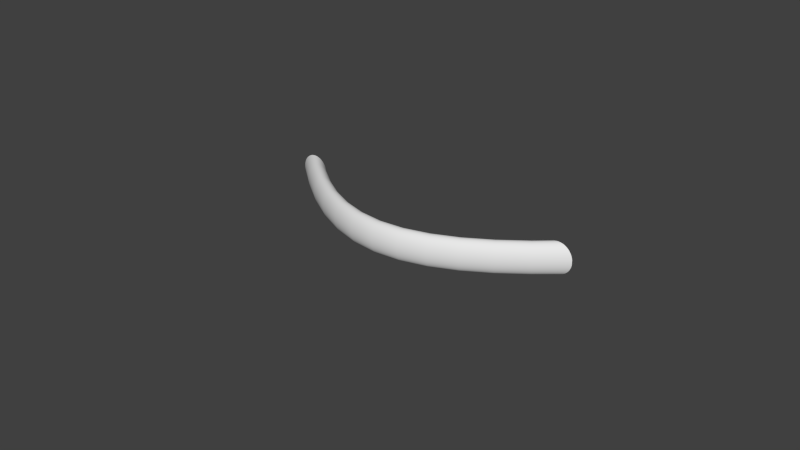 # Source: Arch_Pull_1.blend  (saved by Blender 2.83.15; exported with 4.5.12 LTS)
import bpy
from mathutils import Matrix  # noqa: F401  (used for matrix-valued properties, if any)

bpy.ops.wm.read_factory_settings(use_empty=True)
scene = bpy.context.scene
scene.name = 'Scene'

# ---- collections
col_collection_1 = bpy.data.collections.new('Collection 1'); scene.collection.children.link(col_collection_1)

# ---- world
world_world = bpy.data.worlds.new('World'); scene.world = world_world
world_world.color = (0.05088, 0.05088, 0.05088)
world_world.use_sun_shadow = False
world_world.sun_shadow_jitter_overblur = 0.0
world_world.cycles.sampling_method = 'MANUAL'
world_world.cycles.sample_map_resolution = 256

# ---- meshes
me_mesh = bpy.data.meshes.new('Mesh')
me_mesh.from_pydata([(-0.0508, -3.169e-05, -2.336e-10), (-0.04248, -0.00701, -1.477e-08), (-0.04246, -0.006989, 0.0006891), (-0.05078, -1.166e-05, 0.0006892), (-0.05078, -1.166e-05, -0.0006892), (-0.04246, -0.006989, -0.0006892), (-0.0341, -0.01318, -2.675e-08), (-0.03409, -0.01315, 0.0006891), (-0.05077, -2.237e-07, 0.0008187), (-0.04241, -0.006927, 0.00135), (-0.05066, -2.241e-07, 0.00135), (-0.05066, -2.221e-07, -0.00135), (-0.04241, -0.006927, -0.00135), (-0.05077, -2.225e-07, -0.0008187), (-0.03409, -0.01315, -0.0006892), (-0.02566, -0.01826, -3.613e-08), (-0.02565, -0.01824, 0.0006891), (-0.03404, -0.01309, 0.00135), (-0.04232, -0.006827, 0.001977), (-0.05045, -2.246e-07, 0.001977), (-0.05045, -2.216e-07, -0.001977), (-0.04232, -0.006827, -0.001977), (-0.03404, -0.01309, -0.00135), (-0.02565, -0.01824, -0.0006892), (-0.01716, -0.02209, -4.29e-08), (-0.01715, -0.02207, 0.0006891), (-0.02561, -0.01817, 0.00135), (-0.03397, -0.01298, 0.001977), (-0.04221, -0.006693, 0.002564), (-0.05017, -2.251e-07, 0.002564), (-0.05017, -2.212e-07, -0.002564), (-0.04221, -0.006693, -0.002564), (-0.03397, -0.01298, -0.001977), (-0.02561, -0.01817, -0.00135), (-0.01715, -0.02207, -0.0006892), (-0.008595, -0.02455, -4.7e-08), (-0.00859, -0.02452, 0.0006891), (-0.01712, -0.02199, 0.00135), (-0.02555, -0.01806, 0.001977), (-0.03387, -0.01284, 0.002564), (-0.04206, -0.006526, 0.003104), (-0.04981, -2.255e-07, 0.003104), (-0.04981, -2.208e-07, -0.003104), (-0.04206, -0.006526, -0.003104), (-0.03387, -0.01284, -0.002564), (-0.02555, -0.01806, -0.001977), (-0.01712, -0.02199, -0.00135), (-0.00859, -0.02452, -0.0006892), (4.904e-09, -0.0254, -4.838e-08), (4.959e-09, -0.02537, 0.0006891), (-0.008577, -0.02444, 0.00135), (-0.01708, -0.02187, 0.001977), (-0.02548, -0.01791, 0.002564), (-0.03375, -0.01266, 0.003104), (-0.0419, -0.006329, 0.003592), (-0.0494, -3.701e-07, 0.003592), (-0.0494, -3.646e-07, -0.003592), (-0.0419, -0.006329, -0.003592), (-0.03375, -0.01266, -0.003104), (-0.02548, -0.01791, -0.002564), (-0.01708, -0.02187, -0.001977), (-0.008577, -0.02444, -0.00135), (4.933e-09, -0.02537, -0.0006892), (0.008595, -0.02455, -4.704e-08), (0.00859, -0.02452, 0.0006891), (5.01e-09, -0.02529, 0.00135), (-0.008556, -0.02431, 0.001977), (-0.01703, -0.02171, 0.002564), (-0.02538, -0.01772, 0.003104), (-0.0336, -0.01245, 0.003592), (-0.04171, -0.006106, 0.004021), (-0.04893, -1.629e-06, 0.004021), (-0.04893, -1.623e-06, -0.004021), (-0.04171, -0.006106, -0.004021), (-0.0336, -0.01245, -0.003592), (-0.01703, -0.02171, -0.002564), (-0.008556, -0.02431, -0.001977), (4.823e-09, -0.02529, -0.00135), (0.00859, -0.02452, -0.0006892), (0.01716, -0.02209, -4.299e-08), (0.01715, -0.02207, 0.0006891), (0.008577, -0.02444, 0.00135), (4.964e-09, -0.02516, 0.001977), (-0.008527, -0.02414, 0.002564), (-0.01696, -0.02151, 0.003104), (-0.02526, -0.0175, 0.003592), (-0.03344, -0.01222, 0.004021), (-0.0415, -0.005859, 0.004386), (-0.0484, -4.527e-06, 0.004386), (-0.0484, -4.521e-06, -0.004386), (-0.0415, -0.005859, -0.004386), (-0.03344, -0.01222, -0.004021), (-0.02538, -0.01772, -0.003104), (-0.008527, -0.02414, -0.002564), (4.753e-09, -0.02516, -0.001977), (0.008577, -0.02444, -0.00135), (0.01715, -0.02207, -0.0006892), (0.02566, -0.01826, -3.626e-08), (0.02565, -0.01824, 0.0006891), (0.01712, -0.02199, 0.00135), (0.008556, -0.02431, 0.001977), (4.913e-09, -0.02499, 0.002564), (-0.008492, -0.02393, 0.003104), (-0.01688, -0.02128, 0.003592), (-0.02513, -0.01725, 0.004021), (-0.03326, -0.01195, 0.004386), (-0.04127, -0.005592, 0.004681), (-0.04784, -9.454e-06, 0.004681), (-0.04784, -9.446e-06, -0.004681), (-0.04127, -0.005592, -0.004681), (-0.03326, -0.01195, -0.004386), (-0.02526, -0.0175, -0.003592), (-0.01696, -0.02151, -0.003104), (-0.008492, -0.02393, -0.003104), (4.68e-09, -0.02499, -0.002564), (0.008556, -0.02431, -0.001977), (0.01712, -0.02199, -0.00135), (0.02565, -0.01824, -0.0006892), (0.0341, -0.01318, -2.691e-08), (0.03409, -0.01315, 0.0006891), (0.02561, -0.01817, 0.00135), (0.01708, -0.02187, 0.001977), (0.008527, -0.02414, 0.002564), (4.914e-09, -0.02477, 0.003104), (-0.00845, -0.02368, 0.003592), (-0.01678, -0.02102, 0.004021), (-0.02499, -0.01697, 0.004386), (-0.03306, -0.01167, 0.004681), (-0.04102, -0.005306, 0.004898), (-0.04723, -1.663e-05, 0.004898), (-0.04723, -1.663e-05, -0.004898), (-0.04102, -0.005306, -0.004898), (-0.03306, -0.01167, -0.004681), (-0.02513, -0.01725, -0.004021), (-0.01688, -0.02128, -0.003592), (4.729e-09, -0.02477, -0.003104), (0.008527, -0.02414, -0.002564), (0.01708, -0.02187, -0.001977), (0.02561, -0.01817, -0.00135), (0.03409, -0.01315, -0.0006892), (0.04248, -0.00701, -1.496e-08), (0.04246, -0.006989, 0.0006891), (0.03404, -0.01309, 0.00135), (0.02555, -0.01806, 0.001977), (0.01703, -0.02171, 0.002564), (0.008492, -0.02393, 0.003104), (4.91e-09, -0.02452, 0.003592), (-0.008402, -0.0234, 0.004021), (-0.01668, -0.02072, 0.004386), (-0.02483, -0.01666, 0.004681), (-0.03285, -0.01136, 0.004898), (-0.04077, -0.005004, 0.005034), (-0.04659, -2.631e-05, 0.005034), (-0.04659, -2.631e-05, -0.005034), (-0.04077, -0.005004, -0.005034), (-0.03285, -0.01136, -0.004898), (-0.02483, -0.01666, -0.004681), (-0.02499, -0.01697, -0.004386), (-0.00845, -0.02368, -0.003592), (4.593e-09, -0.02452, -0.003592), (0.008492, -0.02393, -0.003104), (0.01703, -0.02171, -0.002564), (0.02555, -0.01806, -0.001977), (0.03404, -0.01309, -0.00135), (0.04246, -0.006989, -0.0006892), (0.0508, -3.169e-05, -4.507e-10), (0.05078, -1.166e-05, 0.0006892), (0.04241, -0.006927, 0.00135), (0.03397, -0.01298, 0.001977), (0.02548, -0.01791, 0.002564), (0.01696, -0.02151, 0.003104), (0.00845, -0.02368, 0.003592), (4.811e-09, -0.02423, 0.004021), (-0.008349, -0.02309, 0.004386), (-0.01657, -0.0204, 0.004681), (-0.02466, -0.01634, 0.004898), (-0.03263, -0.01104, 0.005034), (-0.0405, -0.00469, 0.00508), (-0.04592, -3.873e-05, 0.00508), (-0.04592, -3.872e-05, -0.00508), (-0.0405, -0.00469, -0.00508), (-0.03263, -0.01104, -0.005034), (-0.02466, -0.01634, -0.004898), (-0.01668, -0.02072, -0.004386), (-0.01678, -0.02102, -0.004021), (-0.008402, -0.0234, -0.004021), (4.547e-09, -0.02423, -0.004021), (0.00845, -0.02368, -0.003592), (0.01696, -0.02151, -0.003104), (0.02548, -0.01791, -0.002564), (0.03397, -0.01298, -0.001977), (0.04241, -0.006927, -0.00135), (0.05078, -1.166e-05, -0.0006892), (0.05066, -2.241e-07, 0.00135), (0.05077, -2.237e-07, 0.0008187), (0.04232, -0.006827, 0.001977), (0.03387, -0.01284, 0.002564), (0.02538, -0.01772, 0.003104), (0.01688, -0.02128, 0.003592), (0.008402, -0.0234, 0.004021), (4.889e-09, -0.02391, 0.004386), (-0.008292, -0.02274, 0.004681), (-0.01645, -0.02005, 0.004898), (-0.02448, -0.01599, 0.005034), (-0.0324, -0.01071, 0.00508), (-0.04023, -0.004376, 0.005034), (-0.04526, -5.353e-05, 0.005034), (-0.04526, -5.352e-05, -0.005034), (-0.04023, -0.004376, -0.005034), (-0.0324, -0.01071, -0.00508), (-0.02448, -0.01599, -0.005034), (-0.01645, -0.02005, -0.004898), (-0.01657, -0.0204, -0.004681), (-0.008349, -0.02309, -0.004386), (4.498e-09, -0.02391, -0.004386), (0.008402, -0.0234, -0.004021), (0.01688, -0.02128, -0.003592), (0.03387, -0.01284, -0.002564), (0.04232, -0.006827, -0.001977), (0.05077, -2.225e-07, -0.0008187), (0.05066, -2.221e-07, -0.00135), (0.05045, -2.246e-07, 0.001977), (0.04221, -0.006693, 0.002564), (0.03375, -0.01266, 0.003104), (0.02526, -0.0175, 0.003592), (0.01678, -0.02102, 0.004021), (0.008349, -0.02309, 0.004386), (4.726e-09, -0.02356, 0.004681), (-0.008231, -0.02238, 0.004898), (-0.01633, -0.01969, 0.005034), (-0.0243, -0.01563, 0.00508), (-0.03217, -0.01037, 0.005034), (-0.03997, -0.004076, 0.004898), (-0.04462, -6.998e-05, 0.004898), (-0.04462, -6.997e-05, -0.004898), (-0.03997, -0.004076, -0.004898), (-0.03217, -0.01037, -0.005034), (-0.0243, -0.01563, -0.00508), (-0.01633, -0.01969, -0.005034), (-0.008231, -0.02238, -0.004899), (-0.008292, -0.02274, -0.004681), (4.323e-09, -0.02356, -0.004681), (0.008349, -0.02309, -0.004386), (0.02538, -0.01772, -0.003104), (0.04221, -0.006693, -0.002564), (0.05045, -2.216e-07, -0.001977), (0.05017, -2.251e-07, 0.002564), (0.04206, -0.006526, 0.003104), (0.0336, -0.01245, 0.003592), (0.02513, -0.01725, 0.004021), (0.01668, -0.02072, 0.004386), (0.008292, -0.02274, 0.004681), (4.74e-09, -0.02319, 0.004898), (-0.008167, -0.022, 0.005034), (-0.0162, -0.0193, 0.00508), (-0.02411, -0.01527, 0.005034), (-0.03195, -0.01005, 0.004898), (-0.03973, -0.003791, 0.004681), (-0.04401, -8.763e-05, 0.004681), (-0.04401, -8.762e-05, -0.004681), (-0.03973, -0.003791, -0.004681), (-0.03195, -0.01005, -0.004898), (-0.02411, -0.01527, -0.005034), (-0.0162, -0.0193, -0.00508), (-0.008167, -0.022, -0.005034), (4.329e-09, -0.02319, -0.004899), (0.008292, -0.02274, -0.004681), (0.01668, -0.02072, -0.004386), (0.01678, -0.02102, -0.004021), (0.02526, -0.0175, -0.003592), (0.03375, -0.01266, -0.003104), (0.04206, -0.006526, -0.003104), (0.05017, -2.212e-07, -0.002564), (0.04981, -2.255e-07, 0.003104), (0.0419, -0.006329, 0.003592), (0.03344, -0.01222, 0.004021), (0.02499, -0.01697, 0.004386), (0.01657, -0.0204, 0.004681), (0.008231, -0.02238, 0.004898), (4.615e-09, -0.0228, 0.005034), (-0.0081, -0.0216, 0.00508), (-0.01607, -0.01892, 0.005034), (-0.02394, -0.01493, 0.004898), (-0.03174, -0.009746, 0.004681), (-0.0395, -0.003525, 0.004386), (-0.04344, -0.0001059, 0.004386), (-0.04344, -0.0001059, -0.004386), (-0.0395, -0.003525, -0.004386), (-0.03174, -0.009746, -0.004681), (-0.02394, -0.01493, -0.004898), (-0.01607, -0.01892, -0.005034), (-0.0081, -0.0216, -0.00508), (4.244e-09, -0.0228, -0.005034), (0.008231, -0.02238, -0.004899), (0.01657, -0.0204, -0.004681), (0.02513, -0.01725, -0.004021), (0.0336, -0.01245, -0.003592), (0.0419, -0.006329, -0.003592), (0.04981, -2.208e-07, -0.003104), (0.0494, -3.701e-07, 0.003592), (0.04171, -0.006106, 0.004021), (0.03326, -0.01195, 0.004386), (0.02483, -0.01666, 0.004681), (0.01645, -0.02005, 0.004898), (0.008167, -0.022, 0.005034), (4.531e-09, -0.02239, 0.00508), (-0.008032, -0.02119, 0.005034), (-0.01594, -0.01856, 0.004898), (-0.02377, -0.0146, 0.004681), (-0.03154, -0.009462, 0.004386), (-0.03929, -0.00328, 0.004021), (-0.04292, -0.0001244, 0.004021), (-0.04292, -0.0001243, -0.004021), (-0.03929, -0.00328, -0.004021), (-0.03154, -0.009462, -0.004386), (-0.02377, -0.0146, -0.004681), (-0.01594, -0.01856, -0.004898), (-0.008032, -0.02119, -0.005034), (4.159e-09, -0.02239, -0.00508), (0.008167, -0.022, -0.005034), (0.01645, -0.02005, -0.004898), (0.02499, -0.01697, -0.004386), (0.03344, -0.01222, -0.004021), (0.04171, -0.006106, -0.004021), (0.0494, -3.646e-07, -0.003592), (0.04893, -1.629e-06, 0.004021), (0.0415, -0.005859, 0.004386), (0.03306, -0.01167, 0.004681), (0.02466, -0.01634, 0.004898), (0.01633, -0.01969, 0.005034), (0.0081, -0.0216, 0.00508), (4.446e-09, -0.02198, 0.005034), (-0.007968, -0.02081, 0.004898), (-0.01583, -0.01821, 0.004681), (-0.02361, -0.0143, 0.004386), (-0.03136, -0.009201, 0.004021), (-0.0391, -0.003059, 0.003592), (-0.04245, -0.0001422, 0.003592), (-0.04245, -0.0001422, -0.003592), (-0.0391, -0.003059, -0.003592), (-0.03136, -0.009201, -0.004021), (-0.01583, -0.01821, -0.004681), (-0.007968, -0.02081, -0.004898), (4.075e-09, -0.02198, -0.005034), (0.0081, -0.0216, -0.00508), (0.01633, -0.01969, -0.005034), (0.02466, -0.01634, -0.004898), (0.02483, -0.01666, -0.004681), (0.03326, -0.01195, -0.004386), (0.0415, -0.005859, -0.004386), (0.04893, -1.623e-06, -0.004021), (0.0484, -4.527e-06, 0.004386), (0.04127, -0.005592, 0.004681), (0.03285, -0.01136, 0.004898), (0.02448, -0.01599, 0.005034), (0.0162, -0.0193, 0.00508), (0.008032, -0.02119, 0.005034), (4.361e-09, -0.02159, 0.004898), (-0.007907, -0.02045, 0.004681), (-0.01572, -0.01788, 0.004386), (-0.02347, -0.01402, 0.004021), (-0.03119, -0.008965, 0.003592), (-0.03893, -0.002864, 0.003104), (-0.04203, -0.0001588, 0.003104), (-0.04203, -0.0001588, -0.003104), (-0.03893, -0.002864, -0.003104), (-0.02361, -0.0143, -0.004386), (-0.007907, -0.02045, -0.004681), (3.95e-09, -0.02159, -0.004899), (0.008032, -0.02119, -0.005034), (0.0162, -0.0193, -0.00508), (0.02448, -0.01599, -0.005034), (0.03285, -0.01136, -0.004898), (0.03306, -0.01167, -0.004681), (0.04127, -0.005592, -0.004681), (0.0484, -4.521e-06, -0.004386), (0.04784, -9.454e-06, 0.004681), (0.04102, -0.005306, 0.004898), (0.03263, -0.01104, 0.005034), (0.0243, -0.01563, 0.00508), (0.01607, -0.01892, 0.005034), (0.007968, -0.02081, 0.004898), (4.367e-09, -0.02122, 0.004681), (-0.00785, -0.0201, 0.004386), (-0.01561, -0.01758, 0.004021), (-0.02333, -0.01377, 0.003592), (-0.03105, -0.008757, 0.003104), (-0.03879, -0.002699, 0.002564), (-0.04168, -0.0001739, 0.002564), (-0.04168, -0.0001739, -0.002564), (-0.03879, -0.002699, -0.002564), (-0.03119, -0.008965, -0.003592), (-0.02347, -0.01402, -0.004021), (-0.01572, -0.01788, -0.004386), (-0.00785, -0.0201, -0.004386), (3.964e-09, -0.02122, -0.004681), (0.007968, -0.02081, -0.004898), (0.01607, -0.01892, -0.005034), (0.0243, -0.01563, -0.00508), (0.03263, -0.01104, -0.005034), (0.04102, -0.005306, -0.004898), (0.04784, -9.447e-06, -0.004681), (0.04723, -1.663e-05, 0.004898), (0.04077, -0.005004, 0.005034), (0.0324, -0.01071, 0.00508), (0.02411, -0.01527, 0.005034), (0.01594, -0.01856, 0.004898), (0.007907, -0.02045, 0.004681), (4.192e-09, -0.02087, 0.004386), (-0.007797, -0.01979, 0.004021), (-0.01552, -0.01731, 0.003592), (-0.02322, -0.01354, 0.003104), (-0.03093, -0.008581, 0.002564), (-0.03867, -0.002566, 0.001977), (-0.0414, -0.0001865, 0.001977), (-0.0414, -0.0001865, -0.001977), (-0.03867, -0.002566, -0.001977), (-0.03105, -0.008757, -0.003104), (-0.01561, -0.01758, -0.004021), (3.8e-09, -0.02087, -0.004386), (0.007907, -0.02045, -0.004681), (0.01594, -0.01856, -0.004898), (0.02411, -0.01527, -0.005034), (0.0324, -0.01071, -0.00508), (0.04077, -0.005004, -0.005034), (0.04723, -1.663e-05, -0.004898), (0.04659, -2.631e-05, 0.005034), (0.0405, -0.00469, 0.00508), (0.03217, -0.01037, 0.005034), (0.02394, -0.01493, 0.004898), (0.01583, -0.01821, 0.004681), (0.00785, -0.0201, 0.004386), (4.143e-09, -0.02055, 0.004021), (-0.007749, -0.01951, 0.003592), (-0.01544, -0.01708, 0.003104), (-0.02312, -0.01335, 0.002564), (-0.03083, -0.008439, 0.001977), (-0.03859, -0.002468, 0.00135), (-0.04118, -0.000196, 0.00135), (-0.04118, -0.000196, -0.00135), (-0.03859, -0.002468, -0.00135), (-0.03083, -0.008439, -0.001977), (-0.03093, -0.008581, -0.002564), (-0.02333, -0.01377, -0.003592), (-0.007797, -0.01979, -0.004021), (3.879e-09, -0.02055, -0.004021), (0.00785, -0.0201, -0.004386), (0.01583, -0.01821, -0.004681), (0.02394, -0.01493, -0.004898), (0.03217, -0.01037, -0.005034), (0.0405, -0.00469, -0.00508), (0.04659, -2.631e-05, -0.005034), (0.04592, -3.873e-05, 0.00508), (0.04023, -0.004376, 0.005034), (0.03195, -0.01005, 0.004898), (0.02377, -0.0146, 0.004681), (0.01572, -0.01788, 0.004386), (0.007797, -0.01979, 0.004021), (4.097e-09, -0.02026, 0.003592), (-0.007708, -0.01926, 0.003104), (-0.01537, -0.01687, 0.002564), (-0.02304, -0.0132, 0.001977), (-0.03076, -0.008334, 0.00135), (-0.03854, -0.002407, 0.0006891), (-0.04105, -0.0002021, 0.0006892), (-0.04105, -0.0002021, -0.0006892), (-0.03854, -0.002407, -0.0006892), (-0.03076, -0.008334, -0.00135), (-0.02312, -0.01335, -0.002564), (-0.02322, -0.01354, -0.003104), (-0.01552, -0.01731, -0.003592), (-0.007749, -0.01951, -0.003592), (3.78e-09, -0.02026, -0.003592), (0.007797, -0.01979, -0.004021), (0.01572, -0.01788, -0.004386), (0.02377, -0.0146, -0.004681), (0.03195, -0.01005, -0.004898), (0.04023, -0.004376, -0.005034), (0.04592, -3.872e-05, -0.00508), (0.04526, -5.353e-05, 0.005034), (0.03997, -0.004076, 0.004898), (0.03174, -0.009746, 0.004681), (0.02361, -0.0143, 0.004386), (0.01561, -0.01758, 0.004021), (0.007749, -0.01951, 0.003592), (3.961e-09, -0.02, 0.003104), (-0.007672, -0.01904, 0.002564), (-0.01532, -0.01671, 0.001977), (-0.02298, -0.01309, 0.00135), (-0.03071, -0.008269, 0.0006891), (-0.03852, -0.002386, -4.164e-09), (-0.04101, -0.0002043, 1.766e-10), (-0.03071, -0.008269, -0.0006892), (-0.02298, -0.01309, -0.00135), (-0.02304, -0.0132, -0.001977), (-0.007708, -0.01926, -0.003104), (3.776e-09, -0.02, -0.003104), (0.007749, -0.01951, -0.003592), (0.03174, -0.009746, -0.004681), (0.03997, -0.004076, -0.004898), (0.04526, -5.352e-05, -0.005034), (0.04462, -6.998e-05, 0.004898), (0.03973, -0.003791, 0.004681), (0.03154, -0.009462, 0.004386), (0.02347, -0.01402, 0.004021), (0.01552, -0.01731, 0.003592), (0.007708, -0.01926, 0.003104), (4.009e-09, -0.01979, 0.002564), (-0.007643, -0.01887, 0.001977), (-0.01528, -0.01659, 0.00135), (-0.02295, -0.01302, 0.0006891), (-0.0307, -0.008247, -1.532e-08), (-0.02295, -0.01302, -0.0006892), (-0.01528, -0.01659, -0.00135), (-0.01532, -0.01671, -0.001977), (-0.01537, -0.01687, -0.002564), (-0.01544, -0.01708, -0.003104), (-0.007672, -0.01904, -0.002564), (3.777e-09, -0.01979, -0.002564), (0.007708, -0.01926, -0.003104), (0.01561, -0.01758, -0.004021), (0.02361, -0.0143, -0.004386), (0.03973, -0.003791, -0.004681), (0.04462, -6.997e-05, -0.004898), (0.04401, -8.763e-05, 0.004681), (0.0395, -0.003525, 0.004386), (0.03136, -0.009201, 0.004021), (0.02333, -0.01377, 0.003592), (0.01544, -0.01708, 0.003104), (0.007672, -0.01904, 0.002564), (3.936e-09, -0.01961, 0.001977), (-0.007622, -0.01875, 0.00135), (-0.01525, -0.01651, 0.0006891), (-0.02294, -0.01299, -2.391e-08), (-0.01525, -0.01651, -0.0006892), (-0.007622, -0.01875, -0.00135), (-0.007643, -0.01887, -0.001977), (3.726e-09, -0.01961, -0.001977), (0.007672, -0.01904, -0.002564), (0.01552, -0.01731, -0.003592), (0.03154, -0.009462, -0.004386), (0.0395, -0.003525, -0.004386), (0.04401, -8.762e-05, -0.004681), (0.04344, -0.0001059, 0.004386), (0.03929, -0.00328, 0.004021), (0.03119, -0.008965, 0.003592), (0.02322, -0.01354, 0.003104), (0.01537, -0.01687, 0.002564), (0.007643, -0.01887, 0.001977), (3.867e-09, -0.01948, 0.00135), (-0.007609, -0.01867, 0.0006891), (-0.01524, -0.01649, -3e-08), (-0.007609, -0.01867, -0.0006892), (3.68e-09, -0.01948, -0.00135), (0.007643, -0.01887, -0.001977), (0.01544, -0.01708, -0.003104), (0.02347, -0.01402, -0.004021), (0.03136, -0.009201, -0.004021), (0.03929, -0.00328, -0.004021), (0.04344, -0.0001059, -0.004386), (0.04292, -0.0001244, 0.004021), (0.0391, -0.003059, 0.003592), (0.03105, -0.008757, 0.003104), (0.02312, -0.01335, 0.002564), (0.01532, -0.01671, 0.001977), (0.007622, -0.01875, 0.00135), (3.756e-09, -0.0194, 0.0006891), (-0.007604, -0.01864, -3.361e-08), (3.73e-09, -0.0194, -0.0006892), (0.007622, -0.01875, -0.00135), (0.01532, -0.01671, -0.001977), (0.01537, -0.01687, -0.002564), (0.02333, -0.01377, -0.003592), (0.03119, -0.008965, -0.003592), (0.04292, -0.0001243, -0.004021), (0.04245, -0.0001422, 0.003592), (0.03893, -0.002864, 0.003104), (0.03093, -0.008581, 0.002564), (0.02304, -0.0132, 0.001977), (0.01528, -0.01659, 0.00135), (0.007609, -0.01867, 0.0006891), (3.786e-09, -0.01938, -3.479e-08), (0.007609, -0.01867, -0.0006892), (0.01528, -0.01659, -0.00135), (0.02312, -0.01335, -0.002564), (0.02322, -0.01354, -0.003104), (0.0391, -0.003059, -0.003592), (0.04245, -0.0001422, -0.003592), (0.04203, -0.0001588, 0.003104), (0.03879, -0.002699, 0.002564), (0.03083, -0.008439, 0.001977), (0.02298, -0.01309, 0.00135), (0.01525, -0.01651, 0.0006891), (0.007604, -0.01864, -3.356e-08), (0.01525, -0.01651, -0.0006892), (0.02298, -0.01309, -0.00135), (0.02304, -0.0132, -0.001977), (0.03105, -0.008757, -0.003104), (0.03893, -0.002864, -0.003104), (0.04203, -0.0001588, -0.003104), (0.04168, -0.0001739, 0.002564), (0.03867, -0.002566, 0.001977), (0.03076, -0.008334, 0.00135), (0.02295, -0.01302, 0.0006891), (0.01524, -0.01649, -2.991e-08), (0.02295, -0.01302, -0.0006892), (0.03076, -0.008334, -0.00135), (0.03083, -0.008439, -0.001977), (0.03093, -0.008581, -0.002564), (0.03879, -0.002699, -0.002564), (0.04168, -0.0001739, -0.002564), (0.0414, -0.0001865, 0.001977), (0.03859, -0.002468, 0.00135), (0.03071, -0.008269, 0.0006891), (0.02294, -0.01299, -2.379e-08), (0.03071, -0.008269, -0.0006892), (0.03859, -0.002468, -0.00135), (0.03867, -0.002566, -0.001977), (0.0414, -0.0001865, -0.001977), (0.04118, -0.000196, 0.00135), (0.03854, -0.002407, 0.0006891), (0.0307, -0.008247, -1.515e-08), (0.03854, -0.002407, -0.0006892), (0.04118, -0.000196, -0.00135), (0.04105, -0.0002021, 0.0006892), (0.03852, -0.002386, -3.972e-09), (0.04105, -0.0002021, -0.0006892), (0.04101, -0.0002043, 3.763e-10)], [], [(0, 1, 2, 3), (4, 5, 1, 0), (1, 6, 7, 2), (8, 3, 2, 9, 10), (11, 12, 5, 4, 13), (5, 14, 6, 1), (6, 15, 16, 7), (2, 7, 17, 9), (10, 9, 18, 19), (20, 21, 12, 11), (12, 22, 14, 5), (14, 23, 15, 6), (15, 24, 25, 16), (7, 16, 26, 17), (9, 17, 27, 18), (19, 18, 28, 29), (30, 31, 21, 20), (21, 32, 22, 12), (22, 33, 23, 14), (23, 34, 24, 15), (24, 35, 36, 25), (16, 25, 37, 26), (17, 26, 38, 27), (18, 27, 39, 28), (29, 28, 40, 41), (42, 43, 31, 30), (31, 44, 32, 21), (32, 45, 33, 22), (33, 46, 34, 23), (34, 47, 35, 24), (35, 48, 49, 36), (25, 36, 50, 37), (26, 37, 51, 38), (27, 38, 52, 39), (28, 39, 53, 40), (41, 40, 54, 55), (56, 57, 43, 42), (43, 58, 44, 31), (44, 59, 45, 32), (45, 60, 46, 33), (46, 61, 47, 34), (47, 62, 48, 35), (48, 63, 64, 49), (36, 49, 65, 50), (37, 50, 66, 51), (38, 51, 67, 52), (52, 68, 53, 39), (40, 53, 69, 54), (55, 54, 70, 71), (72, 73, 57, 56), (57, 74, 58, 43), (44, 58, 92, 59), (59, 75, 60, 45), (60, 76, 61, 46), (61, 77, 62, 47), (62, 78, 63, 48), (63, 79, 80, 64), (49, 64, 81, 65), (50, 65, 82, 66), (51, 66, 83, 67), (67, 84, 68, 52), (68, 85, 69, 53), (54, 69, 86, 70), (71, 70, 87, 88), (89, 90, 73, 72), (73, 91, 74, 57), (58, 74, 111, 92), (59, 92, 112, 75), (75, 93, 76, 60), (76, 94, 77, 61), (77, 95, 78, 62), (78, 96, 79, 63), (79, 97, 98, 80), (64, 80, 99, 81), (65, 81, 100, 82), (66, 82, 101, 83), (67, 83, 102, 84), (84, 103, 85, 68), (85, 104, 86, 69), (70, 86, 105, 87), (88, 87, 106, 107), (108, 109, 90, 89), (90, 110, 91, 73), (74, 91, 133, 111), (112, 113, 93, 75), (93, 114, 94, 76), (94, 115, 95, 77), (95, 116, 96, 78), (96, 117, 97, 79), (97, 118, 119, 98), (80, 98, 120, 99), (81, 99, 121, 100), (82, 100, 122, 101), (83, 101, 123, 102), (102, 124, 103, 84), (104, 85, 103, 125), (104, 126, 105, 86), (87, 105, 127, 106), (107, 106, 128, 129), (130, 131, 109, 108), (109, 132, 110, 90), (91, 110, 157, 133), (92, 111, 134, 112), (112, 134, 158, 113), (113, 135, 114, 93), (114, 136, 115, 94), (115, 137, 116, 95), (116, 138, 117, 96), (117, 139, 118, 97), (118, 140, 141, 119), (98, 119, 142, 120), (99, 120, 143, 121), (100, 121, 144, 122), (101, 122, 145, 123), (102, 123, 146, 124), (124, 147, 125, 103), (125, 148, 126, 104), (105, 126, 149, 127), (106, 127, 150, 128), (129, 128, 151, 152), (153, 154, 131, 130), (131, 155, 132, 109), (132, 156, 157, 110), (111, 133, 184, 134), (158, 159, 135, 113), (135, 160, 136, 114), (136, 161, 137, 115), (137, 162, 138, 116), (138, 163, 139, 117), (139, 164, 140, 118), (140, 165, 166, 141), (119, 141, 167, 142), (120, 142, 168, 143), (143, 169, 144, 121), (122, 144, 170, 145), (123, 145, 171, 146), (124, 146, 172, 147), (125, 147, 173, 148), (148, 174, 149, 126), (127, 149, 175, 150), (128, 150, 176, 151), (152, 151, 177, 178), (179, 180, 154, 153), (154, 181, 155, 131), (155, 182, 156, 132), (157, 156, 212, 183), (133, 157, 183, 184), (134, 184, 185, 158), (185, 186, 159, 158), (159, 187, 160, 135), (160, 188, 161, 136), (161, 189, 162, 137), (162, 190, 163, 138), (163, 191, 164, 139), (164, 192, 165, 140), (193, 167, 141, 166, 194), (142, 167, 195, 168), (143, 168, 196, 169), (169, 197, 170, 144), (145, 170, 198, 171), (146, 171, 199, 172), (147, 172, 200, 173), (148, 173, 201, 174), (149, 174, 202, 175), (150, 175, 203, 176), (151, 176, 204, 177), (178, 177, 205, 206), (207, 208, 180, 179), (180, 209, 181, 154), (181, 210, 182, 155), (182, 211, 212, 156), (213, 214, 186, 185), (186, 215, 187, 159), (187, 216, 188, 160), (161, 188, 243, 189), (189, 217, 190, 162), (190, 218, 191, 163), (219, 192, 164, 191, 220), (221, 195, 167, 193), (168, 195, 222, 196), (196, 223, 197, 169), (197, 224, 198, 170), (198, 225, 199, 171), (172, 199, 226, 200), (173, 200, 227, 201), (174, 201, 228, 202), (175, 202, 229, 203), (176, 203, 230, 204), (177, 204, 231, 205), (206, 205, 232, 233), (234, 235, 208, 207), (208, 236, 209, 180), (209, 237, 210, 181), (210, 238, 211, 182), (211, 239, 240, 212), (212, 240, 213, 183), (183, 213, 185, 184), (240, 241, 214, 213), (214, 242, 215, 186), (187, 215, 268, 216), (188, 216, 269, 243), (189, 243, 270, 217), (217, 244, 218, 190), (220, 191, 218, 245), (246, 222, 195, 221), (196, 222, 247, 223), (223, 248, 224, 197), (224, 249, 225, 198), (199, 225, 250, 226), (200, 226, 251, 227), (201, 227, 252, 228), (202, 228, 253, 229), (203, 229, 254, 230), (204, 230, 255, 231), (205, 231, 256, 232), (233, 232, 257, 258), (259, 260, 235, 234), (235, 261, 236, 208), (236, 262, 237, 209), (237, 263, 238, 210), (238, 264, 239, 211), (239, 265, 241, 240), (241, 266, 242, 214), (242, 267, 268, 215), (270, 271, 244, 217), (245, 218, 244, 272), (273, 247, 222, 246), (223, 247, 274, 248), (248, 275, 249, 224), (249, 276, 250, 225), (226, 250, 277, 251), (227, 251, 278, 252), (228, 252, 279, 253), (229, 253, 280, 254), (230, 254, 281, 255), (231, 255, 282, 256), (232, 256, 283, 257), (258, 257, 284, 285), (286, 287, 260, 259), (260, 288, 261, 235), (261, 289, 262, 236), (262, 290, 263, 237), (263, 291, 264, 238), (264, 292, 265, 239), (265, 293, 266, 241), (266, 294, 267, 242), (296, 297, 271, 270), (272, 244, 271, 298), (299, 274, 247, 273), (248, 274, 300, 275), (275, 301, 276, 249), (276, 302, 277, 250), (251, 277, 303, 278), (252, 278, 304, 279), (253, 279, 305, 280), (254, 280, 306, 281), (255, 281, 307, 282), (256, 282, 308, 283), (257, 283, 309, 284), (285, 284, 310, 311), (312, 313, 287, 286), (287, 314, 288, 260), (288, 315, 289, 261), (289, 316, 290, 262), (290, 317, 291, 263), (291, 318, 292, 264), (292, 319, 293, 265), (293, 320, 294, 266), (267, 294, 347, 321), (321, 295, 268, 267), (295, 269, 216, 268), (296, 270, 243, 269), (322, 323, 297, 296), (298, 271, 297, 324), (325, 300, 274, 299), (275, 300, 326, 301), (276, 301, 327, 302), (277, 302, 328, 303), (278, 303, 329, 304), (279, 304, 330, 305), (280, 305, 331, 306), (281, 306, 332, 307), (282, 307, 333, 308), (308, 334, 309, 283), (284, 309, 335, 310), (311, 310, 336, 337), (338, 339, 313, 312), (313, 340, 314, 287), (288, 314, 366, 315), (315, 341, 316, 289), (316, 342, 317, 290), (317, 343, 318, 291), (318, 344, 319, 292), (319, 345, 320, 293), (320, 346, 347, 294), (295, 321, 348, 322), (269, 295, 322, 296), (348, 349, 323, 322), (324, 297, 323, 350), (351, 326, 300, 325), (301, 326, 352, 327), (302, 327, 353, 328), (303, 328, 354, 329), (304, 329, 355, 330), (305, 330, 356, 331), (306, 331, 357, 332), (307, 332, 358, 333), (333, 359, 334, 308), (334, 360, 335, 309), (335, 361, 336, 310), (337, 336, 362, 363), (364, 365, 339, 338), (313, 339, 391, 340), (314, 340, 392, 366), (315, 366, 393, 341), (341, 367, 342, 316), (342, 368, 343, 317), (343, 369, 344, 318), (344, 370, 345, 319), (345, 371, 346, 320), (346, 372, 373, 347), (347, 373, 348, 321), (373, 374, 349, 348), (350, 323, 349, 375), (376, 352, 326, 351), (327, 352, 377, 353), (328, 353, 378, 354), (329, 354, 379, 355), (330, 355, 380, 356), (331, 356, 381, 357), (332, 357, 382, 358), (333, 358, 383, 359), (359, 384, 360, 334), (360, 385, 361, 335), (361, 386, 362, 336), (363, 362, 387, 388), (389, 390, 365, 364), (339, 365, 417, 391), (393, 394, 367, 341), (367, 395, 368, 342), (368, 396, 369, 343), (369, 397, 370, 344), (370, 398, 371, 345), (371, 399, 372, 346), (372, 400, 374, 373), (375, 349, 374, 401), (402, 377, 352, 376), (353, 377, 403, 378), (354, 378, 404, 379), (355, 379, 405, 380), (356, 380, 406, 381), (357, 381, 407, 382), (358, 382, 408, 383), (383, 409, 384, 359), (384, 410, 385, 360), (385, 411, 386, 361), (362, 386, 412, 387), (388, 387, 413, 414), (415, 416, 390, 389), (365, 390, 442, 417), (340, 391, 443, 392), (366, 392, 418, 393), (393, 418, 444, 394), (394, 419, 395, 367), (395, 420, 396, 368), (396, 421, 397, 369), (397, 422, 398, 370), (398, 423, 399, 371), (399, 424, 400, 372), (401, 374, 400, 425), (426, 403, 377, 402), (378, 403, 427, 404), (379, 404, 428, 405), (380, 405, 429, 406), (381, 406, 430, 407), (382, 407, 431, 408), (383, 408, 432, 409), (409, 433, 410, 384), (410, 434, 411, 385), (411, 435, 412, 386), (387, 412, 436, 413), (414, 413, 437, 438), (439, 440, 416, 415), (416, 441, 442, 390), (391, 417, 469, 443), (444, 445, 419, 394), (419, 446, 420, 395), (420, 447, 421, 396), (421, 448, 422, 397), (422, 449, 423, 398), (423, 450, 424, 399), (425, 400, 424, 451), (452, 427, 403, 426), (404, 427, 453, 428), (405, 428, 454, 429), (406, 429, 455, 430), (407, 430, 456, 431), (408, 431, 457, 432), (409, 432, 458, 433), (433, 459, 434, 410), (434, 460, 435, 411), (435, 461, 436, 412), (413, 436, 462, 437), (438, 437, 463, 464), (465, 466, 440, 439), (440, 467, 441, 416), (442, 441, 494, 468), (417, 442, 468, 469), (392, 443, 470, 418), (418, 470, 471, 444), (471, 472, 445, 444), (445, 473, 446, 419), (446, 474, 447, 420), (447, 475, 448, 421), (448, 476, 449, 422), (449, 477, 450, 423), (451, 424, 450, 478), (479, 453, 427, 452), (428, 453, 480, 454), (429, 454, 481, 455), (455, 482, 456, 430), (456, 483, 457, 431), (432, 457, 484, 458), (433, 458, 485, 459), (459, 486, 460, 434), (460, 487, 461, 435), (436, 461, 488, 462), (437, 462, 489, 463), (464, 463, 490, 491), (491, 490, 466, 465), (466, 492, 467, 440), (467, 493, 494, 441), (443, 469, 516, 470), (495, 496, 472, 471), (472, 497, 473, 445), (446, 473, 520, 474), (447, 474, 521, 475), (475, 498, 476, 448), (476, 499, 477, 449), (478, 450, 477, 500), (501, 480, 453, 479), (454, 480, 502, 481), (481, 503, 482, 455), (482, 504, 483, 456), (483, 505, 484, 457), (458, 484, 506, 485), (459, 485, 507, 486), (460, 486, 508, 487), (461, 487, 509, 488), (462, 488, 510, 489), (463, 489, 511, 490), (490, 511, 492, 466), (492, 512, 493, 467), (493, 513, 514, 494), (468, 494, 514, 515), (469, 468, 515, 516), (470, 516, 495, 471), (517, 518, 496, 495), (496, 519, 497, 472), (473, 497, 539, 520), (475, 521, 540, 498), (498, 522, 499, 476), (500, 477, 499, 523), (524, 502, 480, 501), (481, 502, 525, 503), (503, 526, 504, 482), (504, 527, 505, 483), (505, 528, 506, 484), (485, 506, 529, 507), (486, 507, 530, 508), (487, 508, 531, 509), (488, 509, 532, 510), (489, 510, 533, 511), (511, 533, 512, 492), (512, 534, 513, 493), (513, 535, 536, 514), (516, 515, 517, 495), (536, 537, 518, 517), (518, 538, 519, 496), (497, 519, 555, 539), (474, 520, 556, 521), (540, 541, 522, 498), (523, 499, 522, 542), (543, 525, 502, 524), (503, 525, 544, 526), (526, 545, 527, 504), (527, 546, 528, 505), (528, 547, 529, 506), (507, 529, 548, 530), (508, 530, 549, 531), (509, 531, 550, 532), (510, 532, 551, 533), (533, 551, 534, 512), (534, 552, 535, 513), (535, 553, 537, 536), (514, 536, 517, 515), (537, 554, 538, 518), (519, 538, 571, 555), (520, 539, 572, 556), (521, 556, 557, 540), (557, 558, 541, 540), (542, 522, 541, 559), (560, 544, 525, 543), (544, 561, 545, 526), (545, 562, 546, 527), (546, 563, 547, 528), (529, 547, 564, 548), (530, 548, 565, 549), (531, 549, 566, 550), (532, 550, 567, 551), (551, 567, 552, 534), (552, 568, 553, 535), (553, 569, 554, 537), (554, 570, 571, 538), (539, 555, 585, 572), (557, 573, 586, 558), (559, 541, 558, 574), (575, 561, 544, 560), (561, 576, 562, 545), (562, 577, 563, 546), (563, 578, 564, 547), (548, 564, 579, 565), (549, 565, 580, 566), (550, 566, 581, 567), (567, 581, 568, 552), (568, 582, 569, 553), (569, 583, 570, 554), (571, 570, 596, 584), (555, 571, 584, 585), (556, 572, 573, 557), (574, 558, 586, 587), (588, 576, 561, 575), (562, 576, 589, 577), (577, 590, 578, 563), (564, 578, 591, 579), (565, 579, 592, 580), (566, 580, 593, 581), (581, 593, 582, 568), (582, 594, 583, 569), (583, 595, 596, 570), (572, 585, 597, 573), (573, 597, 598, 586), (587, 586, 598, 599), (600, 589, 576, 588), (577, 589, 601, 590), (578, 590, 602, 591), (579, 591, 603, 592), (580, 592, 604, 593), (593, 604, 594, 582), (594, 605, 595, 583), (595, 606, 607, 596), (584, 596, 607, 608), (585, 584, 608, 597), (599, 598, 609, 610), (611, 601, 589, 600), (590, 601, 612, 602), (591, 602, 613, 603), (592, 603, 614, 604), (604, 614, 605, 594), (605, 615, 606, 595), (606, 616, 617, 607), (608, 609, 598, 597), (610, 609, 617, 618), (619, 612, 601, 611), (602, 612, 620, 613), (603, 613, 621, 614), (614, 621, 615, 605), (615, 622, 616, 606), (618, 617, 616, 623), (607, 617, 609, 608), (624, 620, 612, 619), (613, 620, 625, 621), (621, 625, 622, 615), (623, 616, 622, 626), (627, 625, 620, 624), (626, 622, 625, 627)])
me_mesh.polygons.foreach_set('use_smooth', [True] * 576)
_uv = me_mesh.uv_layers.new(name='UVMap')
_uv.uv.foreach_set('vector', [0.7217, 0.7512, 0.72, 0.6215, 0.7288, 0.6214, 0.7305, 0.7511, 0.713, 0.7512, 0.7113, 0.6215, 0.72, 0.6215, 0.7217, 0.7512, 0.72, 0.6215, 0.7189, 0.499, 0.7277, 0.499, 0.7288, 0.6214, 0.7321, 0.751, 0.7305, 0.7511, 0.7288, 0.6214, 0.7372, 0.6212, 0.7389, 0.7499, 0.7046, 0.7501, 0.703, 0.6214, 0.7113, 0.6215, 0.713, 0.7512, 0.7113, 0.7512, 0.7113, 0.6215, 0.7102, 0.499, 0.7189, 0.499, 0.72, 0.6215, 0.7189, 0.499, 0.7183, 0.3837, 0.7271, 0.3837, 0.7277, 0.499, 0.7288, 0.6214, 0.7277, 0.499, 0.7361, 0.4989, 0.7372, 0.6212, 0.7389, 0.7499, 0.7372, 0.6212, 0.7452, 0.621, 0.7469, 0.7477, 0.6967, 0.748, 0.6951, 0.6213, 0.703, 0.6214, 0.7046, 0.7501, 0.703, 0.6214, 0.7018, 0.4991, 0.7102, 0.499, 0.7113, 0.6215, 0.7102, 0.499, 0.7096, 0.3838, 0.7183, 0.3837, 0.7189, 0.499, 0.7183, 0.3837, 0.7183, 0.2757, 0.727, 0.2757, 0.7271, 0.3837, 0.7277, 0.499, 0.7271, 0.3837, 0.7355, 0.3837, 0.7361, 0.4989, 0.7372, 0.6212, 0.7361, 0.4989, 0.7441, 0.4988, 0.7452, 0.621, 0.7469, 0.7477, 0.7452, 0.621, 0.7528, 0.6206, 0.7544, 0.7447, 0.6893, 0.7451, 0.6877, 0.621, 0.6951, 0.6213, 0.6967, 0.748, 0.6951, 0.6213, 0.6939, 0.4991, 0.7018, 0.4991, 0.703, 0.6214, 0.7018, 0.4991, 0.7012, 0.3839, 0.7096, 0.3838, 0.7102, 0.499, 0.7096, 0.3838, 0.7096, 0.2758, 0.7183, 0.2757, 0.7183, 0.3837, 0.7183, 0.2757, 0.7188, 0.1752, 0.7276, 0.1753, 0.727, 0.2757, 0.7271, 0.3837, 0.727, 0.2757, 0.7355, 0.2759, 0.7355, 0.3837, 0.7361, 0.4989, 0.7355, 0.3837, 0.7435, 0.3839, 0.7441, 0.4988, 0.7452, 0.621, 0.7441, 0.4988, 0.7516, 0.4987, 0.7528, 0.6206, 0.7544, 0.7447, 0.7528, 0.6206, 0.7597, 0.6203, 0.7613, 0.7411, 0.6825, 0.7415, 0.6809, 0.6207, 0.6877, 0.621, 0.6893, 0.7451, 0.6877, 0.621, 0.6866, 0.4991, 0.6939, 0.4991, 0.6951, 0.6213, 0.6939, 0.4991, 0.6934, 0.3841, 0.7012, 0.3839, 0.7018, 0.4991, 0.7012, 0.3839, 0.7012, 0.2761, 0.7096, 0.2758, 0.7096, 0.3838, 0.7096, 0.2758, 0.7101, 0.1754, 0.7188, 0.1752, 0.7183, 0.2757, 0.7188, 0.1752, 0.7199, 0.08257, 0.7286, 0.0827, 0.7276, 0.1753, 0.727, 0.2757, 0.7276, 0.1753, 0.736, 0.1756, 0.7355, 0.2759, 0.7355, 0.3837, 0.7355, 0.2759, 0.7435, 0.2763, 0.7435, 0.3839, 0.7441, 0.4988, 0.7435, 0.3839, 0.7511, 0.384, 0.7516, 0.4987, 0.7528, 0.6206, 0.7516, 0.4987, 0.7586, 0.4986, 0.7597, 0.6203, 0.7613, 0.7411, 0.7597, 0.6203, 0.766, 0.6198, 0.7675, 0.7367, 0.6763, 0.7373, 0.6749, 0.6203, 0.6809, 0.6207, 0.6825, 0.7415, 0.6809, 0.6207, 0.6798, 0.4991, 0.6866, 0.4991, 0.6877, 0.621, 0.6866, 0.4991, 0.686, 0.3844, 0.6934, 0.3841, 0.6939, 0.4991, 0.6934, 0.3841, 0.6933, 0.2765, 0.7012, 0.2761, 0.7012, 0.3839, 0.7012, 0.2761, 0.7017, 0.1758, 0.7101, 0.1754, 0.7096, 0.2758, 0.7101, 0.1754, 0.7111, 0.0828, 0.7199, 0.08257, 0.7188, 0.1752, 0.5969, 0.08081, 0.5914, 0.1737, 0.5828, 0.1741, 0.5884, 0.08124, 0.7276, 0.1753, 0.7286, 0.0827, 0.737, 0.08318, 0.736, 0.1756, 0.7355, 0.2759, 0.736, 0.1756, 0.744, 0.1762, 0.7435, 0.2763, 0.7435, 0.3839, 0.7435, 0.2763, 0.751, 0.2767, 0.7511, 0.384, 0.7511, 0.384, 0.758, 0.3843, 0.7586, 0.4986, 0.7516, 0.4987, 0.7597, 0.6203, 0.7586, 0.4986, 0.7649, 0.4985, 0.766, 0.6198, 0.7675, 0.7367, 0.766, 0.6198, 0.7716, 0.6193, 0.773, 0.7319, 0.671, 0.7324, 0.6695, 0.6199, 0.6749, 0.6203, 0.6763, 0.7373, 0.6749, 0.6203, 0.6737, 0.499, 0.6798, 0.4991, 0.6809, 0.6207, 0.6866, 0.4991, 0.6798, 0.4991, 0.6792, 0.3847, 0.686, 0.3844, 0.686, 0.3844, 0.6859, 0.2771, 0.6933, 0.2765, 0.6934, 0.3841, 0.6933, 0.2765, 0.6938, 0.1765, 0.7017, 0.1758, 0.7012, 0.2761, 0.7017, 0.1758, 0.7028, 0.08337, 0.7111, 0.0828, 0.7101, 0.1754, 0.6056, 0.08074, 0.6, 0.1736, 0.5914, 0.1737, 0.5969, 0.08081, 0.5914, 0.1737, 0.5887, 0.2744, 0.5802, 0.2747, 0.5828, 0.1741, 0.5884, 0.08124, 0.5828, 0.1741, 0.5748, 0.1747, 0.5804, 0.08199, 0.736, 0.1756, 0.737, 0.08318, 0.7451, 0.08398, 0.744, 0.1762, 0.7435, 0.2763, 0.744, 0.1762, 0.7515, 0.177, 0.751, 0.2767, 0.751, 0.2767, 0.758, 0.2773, 0.758, 0.3843, 0.7511, 0.384, 0.758, 0.3843, 0.7643, 0.3846, 0.7649, 0.4985, 0.7586, 0.4986, 0.766, 0.6198, 0.7649, 0.4985, 0.7705, 0.4984, 0.7716, 0.6193, 0.773, 0.7319, 0.7716, 0.6193, 0.7764, 0.6188, 0.7778, 0.7264, 0.6664, 0.7271, 0.665, 0.6194, 0.6695, 0.6199, 0.671, 0.7324, 0.6695, 0.6199, 0.6684, 0.499, 0.6737, 0.499, 0.6749, 0.6203, 0.6798, 0.4991, 0.6737, 0.499, 0.6732, 0.3851, 0.6792, 0.3847, 0.686, 0.3844, 0.6792, 0.3847, 0.6792, 0.2778, 0.6859, 0.2771, 0.6859, 0.2771, 0.6864, 0.1773, 0.6938, 0.1765, 0.6933, 0.2765, 0.6938, 0.1765, 0.6949, 0.08426, 0.7028, 0.08337, 0.7017, 0.1758, 0.614, 0.08102, 0.6085, 0.1737, 0.6, 0.1736, 0.6056, 0.08074, 0.6, 0.1736, 0.5974, 0.2742, 0.5887, 0.2744, 0.5914, 0.1737, 0.5887, 0.2744, 0.5889, 0.3825, 0.5804, 0.3828, 0.5802, 0.2747, 0.5828, 0.1741, 0.5802, 0.2747, 0.5721, 0.2752, 0.5748, 0.1747, 0.5804, 0.08199, 0.5748, 0.1747, 0.5673, 0.1756, 0.5728, 0.08305, 0.744, 0.1762, 0.7451, 0.08398, 0.7526, 0.08508, 0.7515, 0.177, 0.751, 0.2767, 0.7515, 0.177, 0.7585, 0.178, 0.758, 0.2773, 0.758, 0.2773, 0.7643, 0.2781, 0.7643, 0.3846, 0.758, 0.3843, 0.7643, 0.3846, 0.7699, 0.3849, 0.7705, 0.4984, 0.7649, 0.4985, 0.7716, 0.6193, 0.7705, 0.4984, 0.7753, 0.4983, 0.7764, 0.6188, 0.2703, 1.159, 0.1977, 1.077, 0.201, 1.074, 0.27, 1.152, 0.5411, 0.006703, 0.4721, 0.08484, 0.4682, 0.08217, 0.5408, 0.0, 0.665, 0.6194, 0.6639, 0.4989, 0.6684, 0.499, 0.6695, 0.6199, 0.6737, 0.499, 0.6684, 0.499, 0.6678, 0.3855, 0.6732, 0.3851, 0.6792, 0.2778, 0.6797, 0.1784, 0.6864, 0.1773, 0.6859, 0.2771, 0.6864, 0.1773, 0.6875, 0.08544, 0.6949, 0.08426, 0.6938, 0.1765, 0.6221, 0.08163, 0.6166, 0.1741, 0.6085, 0.1737, 0.614, 0.08102, 0.6085, 0.1737, 0.6058, 0.2742, 0.5974, 0.2742, 0.6, 0.1736, 0.5974, 0.2742, 0.5976, 0.3823, 0.5889, 0.3825, 0.5887, 0.2744, 0.5889, 0.3825, 0.592, 0.4978, 0.5835, 0.498, 0.5804, 0.3828, 0.5802, 0.2747, 0.5804, 0.3828, 0.5724, 0.3831, 0.5721, 0.2752, 0.5748, 0.1747, 0.5721, 0.2752, 0.5646, 0.2758, 0.5673, 0.1756, 0.7451, 0.08398, 0.7467, 0.0, 0.7542, 0.001383, 0.7526, 0.08508, 0.7515, 0.177, 0.7526, 0.08508, 0.7595, 0.08646, 0.7585, 0.178, 0.7585, 0.178, 0.7648, 0.1792, 0.7643, 0.2781, 0.758, 0.2773, 0.7699, 0.3849, 0.7643, 0.3846, 0.7643, 0.2781, 0.7699, 0.2789, 0.7699, 0.3849, 0.7747, 0.3853, 0.7753, 0.4983, 0.7705, 0.4984, 0.1977, 1.077, 0.1268, 0.9785, 0.1304, 0.9761, 0.201, 1.074, 0.27, 1.152, 0.201, 1.074, 0.2046, 1.071, 0.2698, 1.145, 0.5413, 0.01388, 0.4761, 0.08771, 0.4721, 0.08484, 0.5411, 0.006703, 0.4721, 0.08484, 0.4015, 0.1825, 0.3974, 0.1802, 0.4682, 0.08217, 0.6684, 0.499, 0.6639, 0.4989, 0.6634, 0.3859, 0.6678, 0.3855, 0.6792, 0.3847, 0.6732, 0.3851, 0.6731, 0.2786, 0.6792, 0.2778, 0.6792, 0.2778, 0.6731, 0.2786, 0.6736, 0.1797, 0.6797, 0.1784, 0.6797, 0.1784, 0.6807, 0.0869, 0.6875, 0.08544, 0.6864, 0.1773, 0.6299, 0.08254, 0.6243, 0.1747, 0.6166, 0.1741, 0.6221, 0.08163, 0.6166, 0.1741, 0.614, 0.2744, 0.6058, 0.2742, 0.6085, 0.1737, 0.6058, 0.2742, 0.606, 0.3821, 0.5976, 0.3823, 0.5974, 0.2742, 0.5976, 0.3823, 0.6007, 0.4975, 0.592, 0.4978, 0.5889, 0.3825, 0.592, 0.4978, 0.5979, 0.6201, 0.5894, 0.6203, 0.5835, 0.498, 0.5804, 0.3828, 0.5835, 0.498, 0.5754, 0.4982, 0.5724, 0.3831, 0.5721, 0.2752, 0.5724, 0.3831, 0.5649, 0.3835, 0.5646, 0.2758, 0.5673, 0.1756, 0.5646, 0.2758, 0.5578, 0.2765, 0.5604, 0.1766, 0.7526, 0.08508, 0.7542, 0.001383, 0.7611, 0.00311, 0.7595, 0.08646, 0.7585, 0.178, 0.7595, 0.08646, 0.7658, 0.08809, 0.7648, 0.1792, 0.7648, 0.1792, 0.7704, 0.1805, 0.7699, 0.2789, 0.7643, 0.2781, 0.7699, 0.2789, 0.7747, 0.2798, 0.7747, 0.3853, 0.7699, 0.3849, 0.1268, 0.9785, 0.07152, 0.8801, 0.07535, 0.8782, 0.1304, 0.9761, 0.201, 1.074, 0.1304, 0.9761, 0.1343, 0.9736, 0.2046, 1.071, 0.2698, 1.145, 0.2046, 1.071, 0.2085, 1.068, 0.2697, 1.137, 0.5414, 0.02147, 0.4802, 0.09075, 0.4761, 0.08771, 0.5413, 0.01388, 0.4761, 0.08771, 0.4058, 0.1849, 0.4015, 0.1825, 0.4721, 0.08484, 0.4015, 0.1825, 0.3464, 0.2804, 0.3421, 0.2786, 0.3974, 0.1802, 0.6732, 0.3851, 0.6678, 0.3855, 0.6678, 0.2795, 0.6731, 0.2786, 0.6521, 0.001881, 0.6438, 0.08522, 0.6371, 0.08375, 0.6455, 0.0, 0.6371, 0.08375, 0.6316, 0.1756, 0.6243, 0.1747, 0.6299, 0.08254, 0.6243, 0.1747, 0.6217, 0.2747, 0.614, 0.2744, 0.6166, 0.1741, 0.614, 0.2744, 0.6142, 0.3821, 0.606, 0.3821, 0.6058, 0.2742, 0.606, 0.3821, 0.6091, 0.4972, 0.6007, 0.4975, 0.5976, 0.3823, 0.6007, 0.4975, 0.6066, 0.6198, 0.5979, 0.6201, 0.592, 0.4978, 0.5979, 0.6201, 0.6066, 0.7496, 0.5981, 0.7498, 0.5894, 0.6203, 0.5835, 0.498, 0.5894, 0.6203, 0.5813, 0.6204, 0.5754, 0.4982, 0.5724, 0.3831, 0.5754, 0.4982, 0.5679, 0.4984, 0.5649, 0.3835, 0.5649, 0.3835, 0.558, 0.3839, 0.5578, 0.2765, 0.5646, 0.2758, 0.5604, 0.1766, 0.5578, 0.2765, 0.5515, 0.2773, 0.5542, 0.1778, 0.7595, 0.08646, 0.7611, 0.00311, 0.7674, 0.005152, 0.7658, 0.08809, 0.7648, 0.1792, 0.7658, 0.08809, 0.7714, 0.08995, 0.7704, 0.1805, 0.7699, 0.2789, 0.7704, 0.1805, 0.7752, 0.182, 0.7747, 0.2798, 0.03185, 0.7813, 0.03591, 0.7799, 0.07535, 0.8782, 0.07152, 0.8801, 0.1304, 0.9761, 0.07535, 0.8782, 0.07954, 0.8761, 0.1343, 0.9736, 0.2046, 1.071, 0.1343, 0.9736, 0.1385, 0.9709, 0.2085, 1.068, 0.2697, 1.137, 0.2085, 1.068, 0.2126, 1.065, 0.2697, 1.129, 0.5414, 0.0294, 0.4844, 0.09394, 0.4802, 0.09075, 0.5414, 0.02147, 0.4802, 0.09075, 0.4102, 0.1876, 0.4058, 0.1849, 0.4761, 0.08771, 0.4058, 0.1849, 0.351, 0.2824, 0.3464, 0.2804, 0.4015, 0.1825, 0.3421, 0.2786, 0.3464, 0.2804, 0.307, 0.3787, 0.3024, 0.3774, 0.6678, 0.3855, 0.6634, 0.3859, 0.6633, 0.2804, 0.6678, 0.2795, 0.6731, 0.2786, 0.6678, 0.2795, 0.6683, 0.1811, 0.6736, 0.1797, 0.6581, 0.004064, 0.6498, 0.08693, 0.6438, 0.08522, 0.6521, 0.001881, 0.6438, 0.08522, 0.6383, 0.1766, 0.6316, 0.1756, 0.6371, 0.08375, 0.6316, 0.1756, 0.629, 0.2751, 0.6217, 0.2747, 0.6243, 0.1747, 0.6217, 0.2747, 0.6219, 0.3821, 0.6142, 0.3821, 0.614, 0.2744, 0.6142, 0.3821, 0.6173, 0.497, 0.6091, 0.4972, 0.606, 0.3821, 0.6091, 0.4972, 0.615, 0.6194, 0.6066, 0.6198, 0.6007, 0.4975, 0.6066, 0.6198, 0.6152, 0.7493, 0.6066, 0.7496, 0.5979, 0.6201, 0.5899, 0.7489, 0.5813, 0.6204, 0.5894, 0.6203, 0.5981, 0.7498, 0.5965, 0.7498, 0.5754, 0.4982, 0.5813, 0.6204, 0.5738, 0.6204, 0.5679, 0.4984, 0.5649, 0.3835, 0.5679, 0.4984, 0.561, 0.4985, 0.558, 0.3839, 0.558, 0.3839, 0.5518, 0.3844, 0.5515, 0.2773, 0.5578, 0.2765, 0.5542, 0.1778, 0.5515, 0.2773, 0.5461, 0.2782, 0.5487, 0.1792, 0.7658, 0.08809, 0.7674, 0.005152, 0.773, 0.007482, 0.7714, 0.08995, 0.7704, 0.1805, 0.7714, 0.08995, 0.7762, 0.09202, 0.7752, 0.182, 0.03185, 0.7813, 0.007975, 0.6821, 0.01219, 0.6814, 0.03591, 0.7799, 0.07535, 0.8782, 0.03591, 0.7799, 0.04033, 0.7785, 0.07954, 0.8761, 0.1343, 0.9736, 0.07954, 0.8761, 0.08403, 0.874, 0.1385, 0.9709, 0.2085, 1.068, 0.1385, 0.9709, 0.143, 0.9682, 0.2126, 1.065, 0.2697, 1.129, 0.2126, 1.065, 0.2169, 1.061, 0.2697, 1.121, 0.5414, 0.03735, 0.4886, 0.09715, 0.4844, 0.09394, 0.5414, 0.0294, 0.4844, 0.09394, 0.4148, 0.1903, 0.4102, 0.1876, 0.4802, 0.09075, 0.4102, 0.1876, 0.3557, 0.2845, 0.351, 0.2824, 0.4058, 0.1849, 0.351, 0.2824, 0.3118, 0.3801, 0.307, 0.3787, 0.3464, 0.2804, 0.6633, 0.00652, 0.6551, 0.08887, 0.6498, 0.08693, 0.6581, 0.004064, 0.6498, 0.08693, 0.6443, 0.1778, 0.6383, 0.1766, 0.6438, 0.08522, 0.6383, 0.1766, 0.6357, 0.2757, 0.629, 0.2751, 0.6316, 0.1756, 0.6217, 0.2747, 0.629, 0.2751, 0.6292, 0.3821, 0.6219, 0.3821, 0.6219, 0.3821, 0.625, 0.4967, 0.6173, 0.497, 0.6142, 0.3821, 0.6173, 0.497, 0.6231, 0.619, 0.615, 0.6194, 0.6091, 0.4972, 0.6169, 0.7492, 0.6152, 0.7493, 0.6066, 0.6198, 0.615, 0.6194, 0.6236, 0.7479, 0.5823, 0.7469, 0.5738, 0.6204, 0.5813, 0.6204, 0.5899, 0.7489, 0.5679, 0.4984, 0.5738, 0.6204, 0.5669, 0.6203, 0.561, 0.4985, 0.561, 0.4985, 0.5548, 0.4986, 0.5518, 0.3844, 0.558, 0.3839, 0.5518, 0.3844, 0.5463, 0.3848, 0.5461, 0.2782, 0.5515, 0.2773, 0.5461, 0.2782, 0.5414, 0.2792, 0.544, 0.1807, 0.5487, 0.1792, 0.7714, 0.08995, 0.773, 0.007482, 0.7778, 0.01007, 0.7762, 0.09202, 0.007975, 0.6821, 0.0, 0.5827, 0.004264, 0.5826, 0.01219, 0.6814, 0.03591, 0.7799, 0.01219, 0.6814, 0.01677, 0.6806, 0.04033, 0.7785, 0.07954, 0.8761, 0.04033, 0.7785, 0.04508, 0.7769, 0.08403, 0.874, 0.1385, 0.9709, 0.08403, 0.874, 0.0888, 0.8718, 0.143, 0.9682, 0.2126, 1.065, 0.143, 0.9682, 0.1475, 0.9654, 0.2169, 1.061, 0.2697, 1.121, 0.2169, 1.061, 0.221, 1.058, 0.2698, 1.114, 0.5413, 0.04499, 0.4925, 0.1002, 0.4886, 0.09715, 0.5414, 0.03735, 0.4886, 0.09715, 0.4192, 0.1931, 0.4148, 0.1903, 0.4844, 0.09394, 0.4148, 0.1903, 0.3606, 0.2867, 0.3557, 0.2845, 0.4102, 0.1876, 0.3557, 0.2845, 0.3168, 0.3815, 0.3118, 0.3801, 0.351, 0.2824, 0.3118, 0.3801, 0.2882, 0.4779, 0.2833, 0.4772, 0.307, 0.3787, 0.307, 0.3787, 0.2833, 0.4772, 0.2786, 0.4766, 0.3024, 0.3774, 0.3024, 0.3774, 0.2786, 0.4766, 0.2741, 0.476, 0.2981, 0.3763, 0.2833, 0.4772, 0.2754, 0.576, 0.2706, 0.576, 0.2786, 0.4766, 0.6551, 0.08887, 0.6497, 0.1791, 0.6443, 0.1778, 0.6498, 0.08693, 0.6383, 0.1766, 0.6443, 0.1778, 0.6417, 0.2763, 0.6357, 0.2757, 0.629, 0.2751, 0.6357, 0.2757, 0.6359, 0.3822, 0.6292, 0.3821, 0.6219, 0.3821, 0.6292, 0.3821, 0.6322, 0.4964, 0.625, 0.4967, 0.625, 0.4967, 0.6309, 0.6185, 0.6231, 0.619, 0.6173, 0.497, 0.6236, 0.7479, 0.615, 0.6194, 0.6231, 0.619, 0.6316, 0.7455, 0.5752, 0.7442, 0.5669, 0.6203, 0.5738, 0.6204, 0.5823, 0.7469, 0.561, 0.4985, 0.5669, 0.6203, 0.5607, 0.6202, 0.5548, 0.4986, 0.5548, 0.4986, 0.5494, 0.4987, 0.5463, 0.3848, 0.5518, 0.3844, 0.5463, 0.3848, 0.5417, 0.3853, 0.5414, 0.2792, 0.5461, 0.2782, 0.004179, 0.4827, 0.0282, 0.3829, 0.03185, 0.3841, 0.007975, 0.4833, 0.0, 0.5827, 0.007975, 0.4833, 0.01219, 0.4839, 0.004264, 0.5826, 0.01219, 0.6814, 0.004264, 0.5826, 0.008906, 0.5826, 0.01677, 0.6806, 0.04033, 0.7785, 0.01677, 0.6806, 0.02169, 0.6798, 0.04508, 0.7769, 0.08403, 0.874, 0.04508, 0.7769, 0.05011, 0.7754, 0.0888, 0.8718, 0.143, 0.9682, 0.0888, 0.8718, 0.09365, 0.8696, 0.1475, 0.9654, 0.2169, 1.061, 0.1475, 0.9654, 0.152, 0.9628, 0.221, 1.058, 0.2698, 1.114, 0.221, 1.058, 0.225, 1.055, 0.27, 1.106, 0.5411, 0.05225, 0.4961, 0.1032, 0.4925, 0.1002, 0.5413, 0.04499, 0.4925, 0.1002, 0.4234, 0.1957, 0.4192, 0.1931, 0.4886, 0.09715, 0.4192, 0.1931, 0.3654, 0.2889, 0.3606, 0.2867, 0.4148, 0.1903, 0.3606, 0.2867, 0.3219, 0.3831, 0.3168, 0.3815, 0.3557, 0.2845, 0.3168, 0.3815, 0.2934, 0.4787, 0.2882, 0.4779, 0.3118, 0.3801, 0.2882, 0.4779, 0.2804, 0.5759, 0.2754, 0.576, 0.2833, 0.4772, 0.2754, 0.576, 0.2833, 0.6747, 0.2786, 0.6754, 0.2706, 0.576, 0.6497, 0.1791, 0.6471, 0.2771, 0.6417, 0.2763, 0.6443, 0.1778, 0.6322, 0.4964, 0.6381, 0.6179, 0.6309, 0.6185, 0.625, 0.4967, 0.6316, 0.7455, 0.6231, 0.619, 0.6309, 0.6185, 0.6391, 0.7423, 0.5688, 0.7407, 0.5607, 0.6202, 0.5669, 0.6203, 0.5752, 0.7442, 0.5548, 0.4986, 0.5607, 0.6202, 0.5552, 0.6199, 0.5494, 0.4987, 0.5494, 0.4987, 0.5447, 0.4988, 0.5417, 0.3853, 0.5463, 0.3848, 0.06806, 0.2835, 0.07152, 0.2852, 0.03185, 0.3841, 0.0282, 0.3829, 0.007975, 0.4833, 0.03185, 0.3841, 0.03591, 0.3853, 0.01219, 0.4839, 0.004264, 0.5826, 0.01219, 0.4839, 0.01677, 0.4846, 0.008906, 0.5826, 0.01677, 0.6806, 0.008906, 0.5826, 0.01388, 0.5826, 0.02169, 0.6798, 0.04508, 0.7769, 0.02169, 0.6798, 0.02689, 0.679, 0.05011, 0.7754, 0.0888, 0.8718, 0.05011, 0.7754, 0.05522, 0.7738, 0.09365, 0.8696, 0.1475, 0.9654, 0.09365, 0.8696, 0.09839, 0.8675, 0.152, 0.9628, 0.221, 1.058, 0.152, 0.9628, 0.1562, 0.9603, 0.225, 1.055, 0.27, 1.106, 0.225, 1.055, 0.2288, 1.053, 0.2703, 1.1, 0.5408, 0.05906, 0.4994, 0.106, 0.4961, 0.1032, 0.5411, 0.05225, 0.4961, 0.1032, 0.4273, 0.1983, 0.4234, 0.1957, 0.4925, 0.1002, 0.4234, 0.1957, 0.3699, 0.291, 0.3654, 0.2889, 0.4192, 0.1931, 0.3654, 0.2889, 0.3269, 0.3846, 0.3219, 0.3831, 0.3606, 0.2867, 0.3219, 0.3831, 0.2987, 0.4795, 0.2934, 0.4787, 0.3168, 0.3815, 0.2934, 0.4787, 0.2856, 0.5759, 0.2804, 0.5759, 0.2882, 0.4779, 0.2804, 0.5759, 0.2882, 0.6739, 0.2833, 0.6747, 0.2754, 0.576, 0.2833, 0.6747, 0.307, 0.7733, 0.3024, 0.7747, 0.2786, 0.6754, 0.6389, 0.4961, 0.6448, 0.6173, 0.6381, 0.6179, 0.6322, 0.4964, 0.6391, 0.7423, 0.6309, 0.6185, 0.6381, 0.6179, 0.6462, 0.7385, 0.563, 0.7366, 0.5552, 0.6199, 0.5607, 0.6202, 0.5688, 0.7407, 0.5494, 0.4987, 0.5552, 0.6199, 0.5505, 0.6196, 0.5447, 0.4988, 0.1236, 0.1845, 0.1268, 0.1866, 0.07152, 0.2852, 0.06806, 0.2835, 0.07152, 0.2852, 0.07535, 0.287, 0.03591, 0.3853, 0.03185, 0.3841, 0.01219, 0.4839, 0.03591, 0.3853, 0.04033, 0.3867, 0.01677, 0.4846, 0.008906, 0.5826, 0.01677, 0.4846, 0.02169, 0.4853, 0.01388, 0.5826, 0.02169, 0.6798, 0.01388, 0.5826, 0.01915, 0.5826, 0.02689, 0.679, 0.05011, 0.7754, 0.02689, 0.679, 0.03218, 0.6782, 0.05522, 0.7738, 0.09365, 0.8696, 0.05522, 0.7738, 0.0602, 0.7724, 0.09839, 0.8675, 0.152, 0.9628, 0.09839, 0.8675, 0.103, 0.8655, 0.1562, 0.9603, 0.225, 1.055, 0.1562, 0.9603, 0.1603, 0.958, 0.2288, 1.053, 0.2703, 1.1, 0.2288, 1.053, 0.2324, 1.05, 0.2706, 1.094, 0.7835, 0.0056, 0.7831, 0.06114, 0.7783, 0.06032, 0.7788, 0.0, 0.4994, 0.106, 0.4309, 0.2007, 0.4273, 0.1983, 0.4961, 0.1032, 0.4273, 0.1983, 0.374, 0.2931, 0.3699, 0.291, 0.4234, 0.1957, 0.3699, 0.291, 0.3317, 0.3861, 0.3269, 0.3846, 0.3654, 0.2889, 0.3269, 0.3846, 0.3039, 0.4803, 0.2987, 0.4795, 0.3219, 0.3831, 0.2987, 0.4795, 0.2909, 0.5759, 0.2856, 0.5759, 0.2934, 0.4787, 0.2856, 0.5759, 0.2934, 0.6731, 0.2882, 0.6739, 0.2804, 0.5759, 0.2882, 0.6739, 0.3118, 0.7718, 0.307, 0.7733, 0.2833, 0.6747, 0.3024, 0.7747, 0.307, 0.7733, 0.3464, 0.8716, 0.3421, 0.8736, 0.6473, 0.3827, 0.642, 0.3824, 0.6417, 0.2763, 0.6471, 0.2771, 0.642, 0.3824, 0.6359, 0.3822, 0.6357, 0.2757, 0.6417, 0.2763, 0.6389, 0.4961, 0.6322, 0.4964, 0.6292, 0.3821, 0.6359, 0.3822, 0.645, 0.4959, 0.6508, 0.6167, 0.6448, 0.6173, 0.6389, 0.4961, 0.6462, 0.7385, 0.6381, 0.6179, 0.6448, 0.6173, 0.6526, 0.734, 0.558, 0.7319, 0.5505, 0.6196, 0.5552, 0.6199, 0.563, 0.7366, 0.1236, 0.1845, 0.1947, 0.08603, 0.1977, 0.08847, 0.1268, 0.1866, 0.07152, 0.2852, 0.1268, 0.1866, 0.1304, 0.1889, 0.07535, 0.287, 0.03591, 0.3853, 0.07535, 0.287, 0.07954, 0.2889, 0.04033, 0.3867, 0.01677, 0.4846, 0.04033, 0.3867, 0.04508, 0.3881, 0.02169, 0.4853, 0.01388, 0.5826, 0.02169, 0.4853, 0.02689, 0.4861, 0.01915, 0.5826, 0.02689, 0.679, 0.01915, 0.5826, 0.02451, 0.5826, 0.03218, 0.6782, 0.05522, 0.7738, 0.03218, 0.6782, 0.03733, 0.6774, 0.0602, 0.7724, 0.09839, 0.8675, 0.0602, 0.7724, 0.065, 0.771, 0.103, 0.8655, 0.103, 0.8655, 0.1073, 0.8637, 0.1603, 0.958, 0.1562, 0.9603, 0.8896, 0.06003, 0.8891, 0.1752, 0.8846, 0.1756, 0.8851, 0.06088, 0.8856, 0.00534, 0.8851, 0.06088, 0.8798, 0.06165, 0.8803, 0.01042, 0.7891, 0.01065, 0.7887, 0.06188, 0.7831, 0.06114, 0.7835, 0.0056, 0.7831, 0.06114, 0.7826, 0.1759, 0.7778, 0.1755, 0.7783, 0.06032, 0.4273, 0.1983, 0.4309, 0.2007, 0.3779, 0.295, 0.374, 0.2931, 0.374, 0.2931, 0.3361, 0.3876, 0.3317, 0.3861, 0.3699, 0.291, 0.3317, 0.3861, 0.3088, 0.4811, 0.3039, 0.4803, 0.3269, 0.3846, 0.3039, 0.4803, 0.2962, 0.5759, 0.2909, 0.5759, 0.2987, 0.4795, 0.2909, 0.5759, 0.2987, 0.6723, 0.2934, 0.6731, 0.2856, 0.5759, 0.2934, 0.6731, 0.3168, 0.7703, 0.3118, 0.7718, 0.2882, 0.6739, 0.3118, 0.7718, 0.351, 0.8696, 0.3464, 0.8716, 0.307, 0.7733, 0.642, 0.3824, 0.6473, 0.3827, 0.6503, 0.4956, 0.645, 0.4959, 0.6359, 0.3822, 0.642, 0.3824, 0.645, 0.4959, 0.6389, 0.4961, 0.6503, 0.4956, 0.6561, 0.616, 0.6508, 0.6167, 0.645, 0.4959, 0.6526, 0.734, 0.6448, 0.6173, 0.6508, 0.6167, 0.6583, 0.729, 0.2703, 0.006157, 0.1977, 0.08847, 0.1947, 0.08603, 0.2706, 0.0, 0.1268, 0.1866, 0.1977, 0.08847, 0.201, 0.09113, 0.1304, 0.1889, 0.07535, 0.287, 0.1304, 0.1889, 0.1343, 0.1914, 0.07954, 0.2889, 0.04033, 0.3867, 0.07954, 0.2889, 0.08403, 0.291, 0.04508, 0.3881, 0.02169, 0.4853, 0.04508, 0.3881, 0.05011, 0.3897, 0.02689, 0.4861, 0.01915, 0.5826, 0.02689, 0.4861, 0.03218, 0.4869, 0.02451, 0.5826, 0.03218, 0.6782, 0.02451, 0.5826, 0.02972, 0.5826, 0.03733, 0.6774, 0.0602, 0.7724, 0.03733, 0.6774, 0.0423, 0.6767, 0.065, 0.771, 0.065, 0.771, 0.06958, 0.7697, 0.1073, 0.8637, 0.103, 0.8655, 0.8891, 0.2833, 0.8846, 0.2832, 0.8846, 0.1756, 0.8891, 0.1752, 0.8846, 0.1756, 0.8793, 0.176, 0.8798, 0.06165, 0.8851, 0.06088, 0.8803, 0.01042, 0.8798, 0.06165, 0.8738, 0.06233, 0.8742, 0.0149, 0.7954, 0.0151, 0.795, 0.06253, 0.7887, 0.06188, 0.7891, 0.01065, 0.7831, 0.06114, 0.7887, 0.06188, 0.7881, 0.1762, 0.7826, 0.1759, 0.7778, 0.1755, 0.7826, 0.1759, 0.7826, 0.2835, 0.7778, 0.2836, 0.374, 0.2931, 0.3779, 0.295, 0.3402, 0.389, 0.3361, 0.3876, 0.3361, 0.3876, 0.3134, 0.4819, 0.3088, 0.4811, 0.3317, 0.3861, 0.3088, 0.4811, 0.3012, 0.5759, 0.2962, 0.5759, 0.3039, 0.4803, 0.2962, 0.5759, 0.3039, 0.6716, 0.2987, 0.6723, 0.2909, 0.5759, 0.2987, 0.6723, 0.3219, 0.7688, 0.3168, 0.7703, 0.2934, 0.6731, 0.3168, 0.7703, 0.3557, 0.8675, 0.351, 0.8696, 0.3118, 0.7718, 0.351, 0.8696, 0.4058, 0.9672, 0.4015, 0.9697, 0.3464, 0.8716, 0.3464, 0.8716, 0.4015, 0.9697, 0.3974, 0.9721, 0.3421, 0.8736, 0.4015, 0.9697, 0.4721, 1.067, 0.4682, 1.07, 0.3974, 0.9721, 0.6583, 0.729, 0.6508, 0.6167, 0.6561, 0.616, 0.6633, 0.7234, 0.27, 0.01286, 0.201, 0.09113, 0.1977, 0.08847, 0.2703, 0.006157, 0.1304, 0.1889, 0.201, 0.09113, 0.2046, 0.094, 0.1343, 0.1914, 0.07954, 0.2889, 0.1343, 0.1914, 0.1385, 0.194, 0.08403, 0.291, 0.04508, 0.3881, 0.08403, 0.291, 0.0888, 0.2932, 0.05011, 0.3897, 0.02689, 0.4861, 0.05011, 0.3897, 0.05522, 0.3912, 0.03218, 0.4869, 0.02451, 0.5826, 0.03218, 0.4869, 0.03733, 0.4877, 0.02972, 0.5826, 0.03733, 0.6774, 0.02972, 0.5826, 0.03474, 0.5826, 0.0423, 0.6767, 0.065, 0.771, 0.0423, 0.6767, 0.04702, 0.6761, 0.06958, 0.7697, 0.8896, 0.3844, 0.8851, 0.3838, 0.8846, 0.2832, 0.8891, 0.2833, 0.8846, 0.2832, 0.8793, 0.2831, 0.8793, 0.176, 0.8846, 0.1756, 0.8793, 0.176, 0.8733, 0.1763, 0.8738, 0.06233, 0.8798, 0.06165, 0.8742, 0.0149, 0.8738, 0.06233, 0.867, 0.06292, 0.8674, 0.01871, 0.8023, 0.01887, 0.8019, 0.06308, 0.795, 0.06253, 0.7954, 0.0151, 0.7887, 0.06188, 0.795, 0.06253, 0.7945, 0.1765, 0.7881, 0.1762, 0.3402, 0.389, 0.3176, 0.4826, 0.3134, 0.4819, 0.3361, 0.3876, 0.3134, 0.4819, 0.3058, 0.576, 0.3012, 0.5759, 0.3088, 0.4811, 0.3012, 0.5759, 0.3088, 0.6708, 0.3039, 0.6716, 0.2962, 0.5759, 0.3039, 0.6716, 0.3269, 0.7673, 0.3219, 0.7688, 0.2987, 0.6723, 0.3219, 0.7688, 0.3606, 0.8653, 0.3557, 0.8675, 0.3168, 0.7703, 0.3557, 0.8675, 0.4102, 0.9645, 0.4058, 0.9672, 0.351, 0.8696, 0.4058, 0.9672, 0.4761, 1.065, 0.4721, 1.067, 0.4015, 0.9697, 0.5408, 1.153, 0.4682, 1.07, 0.4721, 1.067, 0.5411, 1.146, 0.2698, 0.02004, 0.2046, 0.094, 0.201, 0.09113, 0.27, 0.01286, 0.1343, 0.1914, 0.2046, 0.094, 0.2085, 0.09703, 0.1385, 0.194, 0.08403, 0.291, 0.1385, 0.194, 0.143, 0.1967, 0.0888, 0.2932, 0.05011, 0.3897, 0.0888, 0.2932, 0.09365, 0.2954, 0.05522, 0.3912, 0.03218, 0.4869, 0.05522, 0.3912, 0.0602, 0.3927, 0.03733, 0.4877, 0.02972, 0.5826, 0.03733, 0.4877, 0.0423, 0.4885, 0.03474, 0.5826, 0.0423, 0.6767, 0.03474, 0.5826, 0.03952, 0.5827, 0.04702, 0.6761, 0.04702, 0.6761, 0.05145, 0.6756, 0.07387, 0.7686, 0.06958, 0.7697, 0.8851, 0.3838, 0.8798, 0.3832, 0.8793, 0.2831, 0.8846, 0.2832, 0.8793, 0.2831, 0.8733, 0.2831, 0.8733, 0.1763, 0.8793, 0.176, 0.8738, 0.06233, 0.8733, 0.1763, 0.8665, 0.1766, 0.867, 0.06292, 0.8674, 0.01871, 0.867, 0.06292, 0.8596, 0.06339, 0.86, 0.02178, 0.8098, 0.02191, 0.8095, 0.06352, 0.8019, 0.06308, 0.8023, 0.01887, 0.795, 0.06253, 0.8019, 0.06308, 0.8014, 0.1768, 0.7945, 0.1765, 0.7826, 0.1759, 0.7881, 0.1762, 0.7881, 0.2834, 0.7826, 0.2835, 0.7778, 0.2836, 0.7826, 0.2835, 0.7831, 0.384, 0.7783, 0.3847, 0.7783, 0.3847, 0.7831, 0.384, 0.7841, 0.4777, 0.7793, 0.4789, 0.3176, 0.4826, 0.3101, 0.576, 0.3058, 0.576, 0.3134, 0.4819, 0.3058, 0.576, 0.3134, 0.6701, 0.3088, 0.6708, 0.3012, 0.5759, 0.3088, 0.6708, 0.3317, 0.7658, 0.3269, 0.7673, 0.3039, 0.6716, 0.3269, 0.7673, 0.3654, 0.8631, 0.3606, 0.8653, 0.3219, 0.7688, 0.3606, 0.8653, 0.4148, 0.9617, 0.4102, 0.9645, 0.3557, 0.8675, 0.4102, 0.9645, 0.4802, 1.061, 0.4761, 1.065, 0.4058, 0.9672, 0.5411, 1.146, 0.4721, 1.067, 0.4761, 1.065, 0.5413, 1.138, 0.2697, 0.02763, 0.2085, 0.09703, 0.2046, 0.094, 0.2698, 0.02004, 0.1385, 0.194, 0.2085, 0.09703, 0.2126, 0.1002, 0.143, 0.1967, 0.0888, 0.2932, 0.143, 0.1967, 0.1475, 0.1995, 0.09365, 0.2954, 0.05522, 0.3912, 0.09365, 0.2954, 0.09839, 0.2975, 0.0602, 0.3927, 0.03733, 0.4877, 0.0602, 0.3927, 0.065, 0.3942, 0.0423, 0.4885, 0.03474, 0.5826, 0.0423, 0.4885, 0.04702, 0.4892, 0.03952, 0.5827, 0.923, 0.6412, 0.9099, 0.5638, 0.9153, 0.5617, 0.9283, 0.6386, 0.8861, 0.4774, 0.8808, 0.4763, 0.8798, 0.3832, 0.8851, 0.3838, 0.8798, 0.3832, 0.8738, 0.3827, 0.8733, 0.2831, 0.8793, 0.2831, 0.8733, 0.2831, 0.8665, 0.2831, 0.8665, 0.1766, 0.8733, 0.1763, 0.867, 0.06292, 0.8665, 0.1766, 0.8591, 0.1769, 0.8596, 0.06339, 0.86, 0.02178, 0.8596, 0.06339, 0.8518, 0.06375, 0.8521, 0.02406, 0.8178, 0.02415, 0.8175, 0.06384, 0.8095, 0.06352, 0.8098, 0.02191, 0.8095, 0.06352, 0.809, 0.177, 0.8014, 0.1768, 0.8019, 0.06308, 0.7881, 0.1762, 0.7945, 0.1765, 0.7945, 0.2833, 0.7881, 0.2834, 0.7841, 0.4777, 0.7856, 0.5646, 0.7808, 0.5664, 0.7793, 0.4789, 0.3101, 0.576, 0.3176, 0.6695, 0.3134, 0.6701, 0.3058, 0.576, 0.3134, 0.6701, 0.3361, 0.7644, 0.3317, 0.7658, 0.3088, 0.6708, 0.3317, 0.7658, 0.3699, 0.861, 0.3654, 0.8631, 0.3269, 0.7673, 0.3654, 0.8631, 0.4192, 0.959, 0.4148, 0.9617, 0.3606, 0.8653, 0.4148, 0.9617, 0.4844, 1.058, 0.4802, 1.061, 0.4102, 0.9645, 0.5413, 1.138, 0.4761, 1.065, 0.4802, 1.061, 0.5414, 1.131, 0.2697, 0.03556, 0.2126, 0.1002, 0.2085, 0.09703, 0.2697, 0.02763, 0.143, 0.1967, 0.2126, 0.1002, 0.2169, 0.1034, 0.1475, 0.1995, 0.09365, 0.2954, 0.1475, 0.1995, 0.152, 0.2021, 0.09839, 0.2975, 0.0602, 0.3927, 0.09839, 0.2975, 0.103, 0.2996, 0.065, 0.3942, 0.0423, 0.4885, 0.065, 0.3942, 0.06958, 0.3955, 0.04702, 0.4892, 0.9099, 0.5638, 0.9, 0.479, 0.9054, 0.4775, 0.9153, 0.5617, 0.9283, 0.6386, 0.9153, 0.5617, 0.9214, 0.5599, 0.9343, 0.6362, 0.8808, 0.4763, 0.8747, 0.4754, 0.8738, 0.3827, 0.8798, 0.3832, 0.8738, 0.3827, 0.867, 0.3823, 0.8665, 0.2831, 0.8733, 0.2831, 0.8665, 0.2831, 0.8591, 0.283, 0.8591, 0.1769, 0.8665, 0.1766, 0.8596, 0.06339, 0.8591, 0.1769, 0.8513, 0.1771, 0.8518, 0.06375, 0.8521, 0.02406, 0.8518, 0.06375, 0.8434, 0.06398, 0.8437, 0.02549, 0.8262, 0.02553, 0.8259, 0.06402, 0.8175, 0.06384, 0.8178, 0.02415, 0.8175, 0.06384, 0.817, 0.1771, 0.809, 0.177, 0.8095, 0.06352, 0.8014, 0.1768, 0.809, 0.177, 0.809, 0.2832, 0.8014, 0.2832, 0.7945, 0.1765, 0.8014, 0.1768, 0.8014, 0.2832, 0.7945, 0.2833, 0.7826, 0.2835, 0.7881, 0.2834, 0.7887, 0.3834, 0.7831, 0.384, 0.7831, 0.384, 0.7887, 0.3834, 0.7897, 0.4766, 0.7841, 0.4777, 0.7897, 0.4766, 0.7911, 0.563, 0.7856, 0.5646, 0.7841, 0.4777, 0.7856, 0.5646, 0.7876, 0.6451, 0.7828, 0.6474, 0.7808, 0.5664, 0.3176, 0.6695, 0.3402, 0.7632, 0.3361, 0.7644, 0.3134, 0.6701, 0.3361, 0.7644, 0.374, 0.859, 0.3699, 0.861, 0.3317, 0.7658, 0.3699, 0.861, 0.4234, 0.9564, 0.4192, 0.959, 0.3654, 0.8631, 0.4192, 0.959, 0.4886, 1.055, 0.4844, 1.058, 0.4148, 0.9617, 0.5414, 1.131, 0.4802, 1.061, 0.4844, 1.058, 0.5414, 1.123, 0.2697, 0.04351, 0.2169, 0.1034, 0.2126, 0.1002, 0.2697, 0.03556, 0.1475, 0.1995, 0.2169, 0.1034, 0.221, 0.1065, 0.152, 0.2021, 0.09839, 0.2975, 0.152, 0.2021, 0.1562, 0.2047, 0.103, 0.2996, 0.103, 0.2996, 0.1073, 0.3015, 0.06958, 0.3955, 0.065, 0.3942, 0.8933, 0.3865, 0.8988, 0.3855, 0.9054, 0.4775, 0.9, 0.479, 0.9153, 0.5617, 0.9054, 0.4775, 0.9116, 0.4761, 0.9214, 0.5599, 0.9343, 0.6362, 0.9214, 0.5599, 0.9281, 0.5582, 0.941, 0.6342, 0.8747, 0.4754, 0.868, 0.4746, 0.867, 0.3823, 0.8738, 0.3827, 0.867, 0.3823, 0.8596, 0.382, 0.8591, 0.283, 0.8665, 0.2831, 0.8591, 0.1769, 0.8591, 0.283, 0.8513, 0.283, 0.8513, 0.1771, 0.8518, 0.06375, 0.8513, 0.1771, 0.8429, 0.1772, 0.8434, 0.06398, 0.8437, 0.02549, 0.8434, 0.06398, 0.8347, 0.06407, 0.835, 0.02599, 0.835, 0.02599, 0.8347, 0.06407, 0.8259, 0.06402, 0.8262, 0.02553, 0.8259, 0.06402, 0.8254, 0.1772, 0.817, 0.1771, 0.8175, 0.06384, 0.817, 0.1771, 0.817, 0.2831, 0.809, 0.2832, 0.809, 0.177, 0.7881, 0.2834, 0.7945, 0.2833, 0.795, 0.3829, 0.7887, 0.3834, 0.796, 0.4756, 0.7975, 0.5615, 0.7911, 0.563, 0.7897, 0.4766, 0.7911, 0.563, 0.7931, 0.643, 0.7876, 0.6451, 0.7856, 0.5646, 0.3176, 0.6695, 0.3214, 0.669, 0.3438, 0.762, 0.3402, 0.7632, 0.3361, 0.7644, 0.3402, 0.7632, 0.3779, 0.8572, 0.374, 0.859, 0.374, 0.859, 0.4273, 0.9539, 0.4234, 0.9564, 0.3699, 0.861, 0.4234, 0.9564, 0.4925, 1.052, 0.4886, 1.055, 0.4192, 0.959, 0.5414, 1.123, 0.4844, 1.058, 0.4886, 1.055, 0.5414, 1.115, 0.2698, 0.05115, 0.221, 0.1065, 0.2169, 0.1034, 0.2697, 0.04351, 0.152, 0.2021, 0.221, 0.1065, 0.225, 0.1094, 0.1562, 0.2047, 0.1562, 0.2047, 0.1603, 0.2071, 0.1073, 0.3015, 0.103, 0.2996, 0.8898, 0.2861, 0.8953, 0.2857, 0.8988, 0.3855, 0.8933, 0.3865, 0.8988, 0.3855, 0.905, 0.3847, 0.9116, 0.4761, 0.9054, 0.4775, 0.9214, 0.5599, 0.9116, 0.4761, 0.9184, 0.4749, 0.9281, 0.5582, 0.8747, 0.4754, 0.8762, 0.5613, 0.8695, 0.5601, 0.868, 0.4746, 0.867, 0.3823, 0.868, 0.4746, 0.8606, 0.4739, 0.8596, 0.382, 0.8591, 0.283, 0.8596, 0.382, 0.8518, 0.3818, 0.8513, 0.283, 0.8513, 0.1771, 0.8513, 0.283, 0.8429, 0.283, 0.8429, 0.1772, 0.8434, 0.06398, 0.8429, 0.1772, 0.8342, 0.1772, 0.8347, 0.06407, 0.8347, 0.06407, 0.8342, 0.1772, 0.8254, 0.1772, 0.8259, 0.06402, 0.8254, 0.1772, 0.8254, 0.2831, 0.817, 0.2831, 0.817, 0.1771, 0.817, 0.2831, 0.8175, 0.3818, 0.8095, 0.3821, 0.809, 0.2832, 0.8014, 0.2832, 0.809, 0.2832, 0.8095, 0.3821, 0.8019, 0.3825, 0.7945, 0.2833, 0.8014, 0.2832, 0.8019, 0.3825, 0.795, 0.3829, 0.7887, 0.3834, 0.795, 0.3829, 0.796, 0.4756, 0.7897, 0.4766, 0.8029, 0.4747, 0.8044, 0.5603, 0.7975, 0.5615, 0.796, 0.4756, 0.7975, 0.5615, 0.7994, 0.6411, 0.7931, 0.643, 0.7911, 0.563, 0.7876, 0.6451, 0.7931, 0.643, 0.7956, 0.7167, 0.7901, 0.7193, 0.374, 0.859, 0.3779, 0.8572, 0.4309, 0.9517, 0.4273, 0.9539, 0.4273, 0.9539, 0.4961, 1.049, 0.4925, 1.052, 0.4234, 0.9564, 0.5414, 1.115, 0.4886, 1.055, 0.4925, 1.052, 0.5413, 1.107, 0.27, 0.05841, 0.225, 0.1094, 0.221, 0.1065, 0.2698, 0.05115, 0.1562, 0.2047, 0.225, 0.1094, 0.2288, 0.1122, 0.1603, 0.2071, 0.8896, 0.1778, 0.8951, 0.1779, 0.8953, 0.2857, 0.8898, 0.2861, 0.8953, 0.2857, 0.9016, 0.2854, 0.905, 0.3847, 0.8988, 0.3855, 0.905, 0.3847, 0.9118, 0.384, 0.9184, 0.4749, 0.9116, 0.4761, 0.9281, 0.5582, 0.9184, 0.4749, 0.9257, 0.4739, 0.9353, 0.5568, 0.868, 0.4746, 0.8695, 0.5601, 0.8621, 0.5591, 0.8606, 0.4739, 0.8596, 0.382, 0.8606, 0.4739, 0.8527, 0.4734, 0.8518, 0.3818, 0.8513, 0.283, 0.8518, 0.3818, 0.8434, 0.3816, 0.8429, 0.283, 0.8429, 0.1772, 0.8429, 0.283, 0.8342, 0.283, 0.8342, 0.1772, 0.8342, 0.1772, 0.8342, 0.283, 0.8254, 0.2831, 0.8254, 0.1772, 0.8254, 0.2831, 0.8259, 0.3817, 0.8175, 0.3818, 0.817, 0.2831, 0.8175, 0.3818, 0.8185, 0.4735, 0.8104, 0.474, 0.8095, 0.3821, 0.795, 0.3829, 0.8019, 0.3825, 0.8029, 0.4747, 0.796, 0.4756, 0.8104, 0.474, 0.8119, 0.5593, 0.8044, 0.5603, 0.8029, 0.4747, 0.8044, 0.5603, 0.8064, 0.6395, 0.7994, 0.6411, 0.7975, 0.5615, 1.0, 0.4761, 0.9948, 0.4749, 0.9882, 0.3839, 0.9934, 0.3847, 0.3402, 0.7632, 0.3438, 0.762, 0.3813, 0.8556, 0.3779, 0.8572, 0.4309, 0.9517, 0.4994, 1.046, 0.4961, 1.049, 0.4273, 0.9539, 0.5413, 1.107, 0.4925, 1.052, 0.4961, 1.049, 0.5411, 1.1, 0.2703, 0.06522, 0.2288, 0.1122, 0.225, 0.1094, 0.27, 0.05841, 0.8896, 0.1778, 0.8926, 0.06141, 0.8981, 0.06195, 0.8951, 0.1779, 0.8951, 0.1779, 0.9013, 0.178, 0.9016, 0.2854, 0.8953, 0.2857, 0.9016, 0.2854, 0.9084, 0.2851, 0.9118, 0.384, 0.905, 0.3847, 0.9118, 0.384, 0.9191, 0.3833, 0.9257, 0.4739, 0.9184, 0.4749, 0.9353, 0.5568, 0.9257, 0.4739, 0.9334, 0.4731, 0.943, 0.5557, 0.8606, 0.4739, 0.8621, 0.5591, 0.8542, 0.5584, 0.8527, 0.4734, 0.8518, 0.3818, 0.8527, 0.4734, 0.8444, 0.4732, 0.8434, 0.3816, 0.8429, 0.283, 0.8434, 0.3816, 0.8347, 0.3816, 0.8342, 0.283, 0.8342, 0.283, 0.8347, 0.3816, 0.8259, 0.3817, 0.8254, 0.2831, 0.8259, 0.3817, 0.8269, 0.4732, 0.8185, 0.4735, 0.8175, 0.3818, 0.8185, 0.4735, 0.8199, 0.5585, 0.8119, 0.5593, 0.8104, 0.474, 0.8095, 0.3821, 0.8104, 0.474, 0.8029, 0.4747, 0.8019, 0.3825, 0.8119, 0.5593, 0.8139, 0.6382, 0.8064, 0.6395, 0.8044, 0.5603, 0.9948, 0.4749, 0.9888, 0.4739, 0.9822, 0.3833, 0.9882, 0.3839, 0.9978, 0.3855, 0.9934, 0.3847, 0.99, 0.2853, 0.9943, 0.2857, 0.3779, 0.8572, 0.3813, 0.8556, 0.4341, 0.9496, 0.4309, 0.9517, 0.4341, 0.9496, 0.5023, 1.044, 0.4994, 1.046, 0.4309, 0.9517, 0.5411, 1.1, 0.4961, 1.049, 0.4994, 1.046, 0.5408, 1.093, 0.901, 0.005399, 0.8981, 0.06195, 0.8926, 0.06141, 0.8958, 0.0, 0.8981, 0.06195, 0.9043, 0.06243, 0.9013, 0.178, 0.8951, 0.1779, 0.9013, 0.178, 0.9081, 0.1781, 0.9084, 0.2851, 0.9016, 0.2854, 0.9084, 0.2851, 0.9157, 0.2848, 0.9191, 0.3833, 0.9118, 0.384, 0.9257, 0.4739, 0.9191, 0.3833, 0.9269, 0.3828, 0.9334, 0.4731, 0.943, 0.5557, 0.9334, 0.4731, 0.9415, 0.4725, 0.9511, 0.5548, 0.8527, 0.4734, 0.8542, 0.5584, 0.8459, 0.558, 0.8444, 0.4732, 0.8434, 0.3816, 0.8444, 0.4732, 0.8356, 0.4731, 0.8347, 0.3816, 0.8347, 0.3816, 0.8356, 0.4731, 0.8269, 0.4732, 0.8259, 0.3817, 0.8269, 0.4732, 0.8284, 0.5581, 0.8199, 0.5585, 0.8185, 0.4735, 0.8199, 0.5585, 0.8219, 0.6372, 0.8139, 0.6382, 0.8119, 0.5593, 0.9821, 0.473, 0.9755, 0.3828, 0.9822, 0.3833, 0.9888, 0.4739, 0.9934, 0.3847, 0.9882, 0.3839, 0.9848, 0.285, 0.99, 0.2853, 0.9941, 0.1778, 0.9897, 0.1779, 0.9928, 0.0624, 0.9971, 0.06191, 0.5408, 1.093, 0.4994, 1.046, 0.5023, 1.044, 0.5405, 1.087, 0.907, 0.01027, 0.9043, 0.06243, 0.8981, 0.06195, 0.901, 0.005399, 0.9043, 0.06243, 0.9112, 0.06286, 0.9081, 0.1781, 0.9013, 0.178, 0.9081, 0.1781, 0.9155, 0.1781, 0.9157, 0.2848, 0.9084, 0.2851, 0.9157, 0.2848, 0.9235, 0.2846, 0.9269, 0.3828, 0.9191, 0.3833, 0.9334, 0.4731, 0.9269, 0.3828, 0.935, 0.3824, 0.9415, 0.4725, 0.9511, 0.5548, 0.9415, 0.4725, 0.9499, 0.4721, 0.9595, 0.5543, 0.8444, 0.4732, 0.8459, 0.558, 0.8371, 0.5579, 0.8356, 0.4731, 0.8356, 0.4731, 0.8371, 0.5579, 0.8284, 0.5581, 0.8269, 0.4732, 0.8284, 0.5581, 0.8303, 0.6366, 0.8219, 0.6372, 0.8199, 0.5585, 0.9747, 0.4724, 0.9682, 0.3824, 0.9755, 0.3828, 0.9821, 0.473, 0.9822, 0.3833, 0.9755, 0.3828, 0.9722, 0.2846, 0.9788, 0.2848, 0.9882, 0.3839, 0.9822, 0.3833, 0.9788, 0.2848, 0.9848, 0.285, 0.9943, 0.2857, 0.99, 0.2853, 0.9897, 0.1779, 0.9941, 0.1778, 1.0, 0.005365, 0.9971, 0.06191, 0.9928, 0.0624, 0.9954, 0.01024, 0.9136, 0.01456, 0.9112, 0.06286, 0.9043, 0.06243, 0.907, 0.01027, 0.9081, 0.1781, 0.9112, 0.06286, 0.9185, 0.06322, 0.9155, 0.1781, 0.9155, 0.1781, 0.9233, 0.1782, 0.9235, 0.2846, 0.9157, 0.2848, 0.9269, 0.3828, 0.9235, 0.2846, 0.9316, 0.2844, 0.935, 0.3824, 0.9415, 0.4725, 0.935, 0.3824, 0.9434, 0.3822, 0.9499, 0.4721, 0.9595, 0.5543, 0.9499, 0.4721, 0.9584, 0.4719, 0.968, 0.5541, 0.968, 0.5541, 0.9584, 0.4719, 0.9668, 0.4721, 0.9764, 0.5543, 0.9668, 0.4721, 0.9603, 0.3822, 0.9682, 0.3824, 0.9747, 0.4724, 0.9682, 0.3824, 0.9648, 0.2844, 0.9722, 0.2846, 0.9755, 0.3828, 0.99, 0.2853, 0.9848, 0.285, 0.9845, 0.178, 0.9897, 0.1779, 0.9897, 0.1779, 0.9845, 0.178, 0.9876, 0.06283, 0.9928, 0.0624, 0.9954, 0.01024, 0.9928, 0.0624, 0.9876, 0.06283, 0.99, 0.01454, 0.9208, 0.01821, 0.9185, 0.06322, 0.9112, 0.06286, 0.9136, 0.01456, 0.9155, 0.1781, 0.9185, 0.06322, 0.9263, 0.06351, 0.9233, 0.1782, 0.9235, 0.2846, 0.9233, 0.1782, 0.9314, 0.1782, 0.9316, 0.2844, 0.935, 0.3824, 0.9316, 0.2844, 0.94, 0.2843, 0.9434, 0.3822, 0.9499, 0.4721, 0.9434, 0.3822, 0.952, 0.3821, 0.9584, 0.4719, 0.9584, 0.4719, 0.952, 0.3821, 0.9603, 0.3822, 0.9668, 0.4721, 0.9603, 0.3822, 0.957, 0.2843, 0.9648, 0.2844, 0.9682, 0.3824, 0.9648, 0.2844, 0.9646, 0.1782, 0.9719, 0.1782, 0.9722, 0.2846, 0.9788, 0.2848, 0.9722, 0.2846, 0.9719, 0.1782, 0.9786, 0.1781, 0.9848, 0.285, 0.9788, 0.2848, 0.9786, 0.1781, 0.9845, 0.178, 0.99, 0.01454, 0.9876, 0.06283, 0.9816, 0.0632, 0.9839, 0.01819, 0.9284, 0.02115, 0.9263, 0.06351, 0.9185, 0.06322, 0.9208, 0.01821, 0.9233, 0.1782, 0.9263, 0.06351, 0.9344, 0.06373, 0.9314, 0.1782, 0.9316, 0.2844, 0.9314, 0.1782, 0.9398, 0.1783, 0.94, 0.2843, 0.9434, 0.3822, 0.94, 0.2843, 0.9486, 0.2843, 0.952, 0.3821, 0.952, 0.3821, 0.9486, 0.2843, 0.957, 0.2843, 0.9603, 0.3822, 0.957, 0.2843, 0.9567, 0.1783, 0.9646, 0.1782, 0.9648, 0.2844, 0.9646, 0.1782, 0.9676, 0.06372, 0.9749, 0.0635, 0.9719, 0.1782, 0.9786, 0.1781, 0.9816, 0.0632, 0.9876, 0.06283, 0.9845, 0.178, 0.9839, 0.01819, 0.9816, 0.0632, 0.9749, 0.0635, 0.9771, 0.02113, 0.9364, 0.02332, 0.9344, 0.06373, 0.9263, 0.06351, 0.9284, 0.02115, 0.9314, 0.1782, 0.9344, 0.06373, 0.9428, 0.06386, 0.9398, 0.1783, 0.94, 0.2843, 0.9398, 0.1783, 0.9484, 0.1783, 0.9486, 0.2843, 0.9486, 0.2843, 0.9484, 0.1783, 0.9567, 0.1783, 0.957, 0.2843, 0.9567, 0.1783, 0.9597, 0.06385, 0.9676, 0.06372, 0.9646, 0.1782, 0.9771, 0.02113, 0.9749, 0.0635, 0.9676, 0.06372, 0.9697, 0.02331, 0.9719, 0.1782, 0.9749, 0.0635, 0.9816, 0.0632, 0.9786, 0.1781, 0.9448, 0.02467, 0.9428, 0.06386, 0.9344, 0.06373, 0.9364, 0.02332, 0.9398, 0.1783, 0.9428, 0.06386, 0.9513, 0.0639, 0.9484, 0.1783, 0.9484, 0.1783, 0.9513, 0.0639, 0.9597, 0.06385, 0.9567, 0.1783, 0.9697, 0.02331, 0.9676, 0.06372, 0.9597, 0.06385, 0.9617, 0.02467, 0.9533, 0.02513, 0.9513, 0.0639, 0.9428, 0.06386, 0.9448, 0.02467, 0.9617, 0.02467, 0.9597, 0.06385, 0.9513, 0.0639, 0.9533, 0.02513])
me_mesh.materials.append(None)
me_mesh.use_remesh_preserve_volume = False
me_mesh.use_remesh_preserve_attributes = False
me_mesh.use_mirror_vertex_groups = False
me_mesh.update()

# ---- objects
ob_arch_pull_1 = bpy.data.objects.new('Arch Pull 1', me_mesh)

# ---- transforms, parenting, visibility, modifiers, constraints
ob_arch_pull_1.location = (0.0, 0.0, 0.0)
ob_arch_pull_1.lineart.crease_threshold = 0.0

# ---- collection membership
col_collection_1.objects.link(ob_arch_pull_1)

# ---- scene / render settings (as saved in the file)
scene.frame_start = 1; scene.frame_end = 250; scene.frame_set(1)
scene.render.engine = 'CYCLES'
scene.render.resolution_percentage = 50
scene.render.dither_intensity = 0.0
scene.cycles.use_denoising = False
scene.cycles.samples = 10
scene.cycles.sampling_pattern = 'TABULATED_SOBOL'
scene.cycles.light_sampling_threshold = 0.0
scene.cycles.use_adaptive_sampling = False
scene.cycles.use_light_tree = False
scene.cycles.caustics_reflective = False
scene.cycles.caustics_refractive = False
scene.cycles.blur_glossy = 0.0
scene.cycles.max_bounces = 6
scene.cycles.pixel_filter_type = 'GAUSSIAN'
scene.cycles.sample_clamp_direct = 1.0
scene.cycles.sample_clamp_indirect = 1.0
scene.view_settings.view_transform = 'Standard'
bpy.context.view_layer.update()

# ---- added for rendering (the .blend has no active camera and no usable light): camera, sun
cam_auto = bpy.data.cameras.new('AutoCamera')
cam_auto.lens = 50.0
cam_auto.sensor_width = 36.0
cam_auto.clip_end = 1000.0
ob_auto_camera = bpy.data.objects.new('AutoCamera', cam_auto)
scene.collection.objects.link(ob_auto_camera)
ob_auto_camera.location = (0.185045, -0.234754, 0.148036)
ob_auto_camera.rotation_euler = (1.09748, -7.21219e-08, 0.694738)
scene.camera = ob_auto_camera
light_auto_sun = bpy.data.lights.new('AutoSun', 'SUN')
light_auto_sun.energy = 3.0
light_auto_sun.angle = 0.0523599
ob_auto_sun = bpy.data.objects.new('AutoSun', light_auto_sun)
scene.collection.objects.link(ob_auto_sun)
ob_auto_sun.rotation_euler = (0.872665, 0.174533, 0.523599)
bpy.context.view_layer.update()
